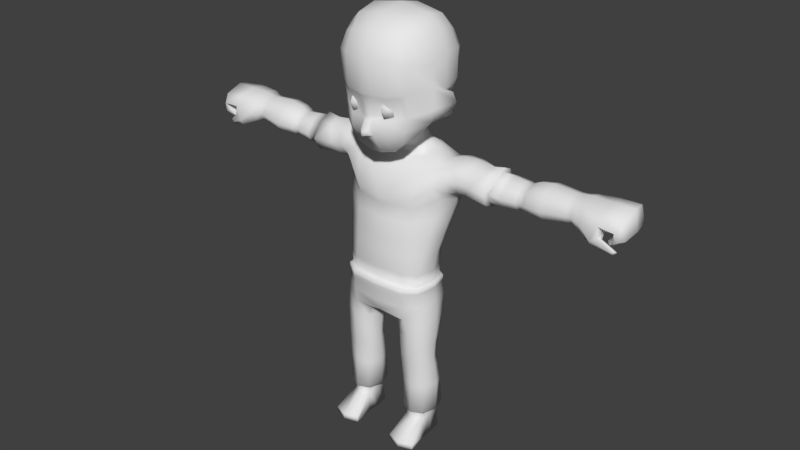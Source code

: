 # Source: LDJam40Character3.blend  (saved by Blender 2.77.0; exported with 4.5.12 LTS)
import bpy
from mathutils import Matrix  # noqa: F401  (used for matrix-valued properties, if any)

bpy.ops.wm.read_factory_settings(use_empty=True)
scene = bpy.context.scene
scene.name = 'Scene'

# ---- collections
col_collection_1 = bpy.data.collections.new('Collection 1'); scene.collection.children.link(col_collection_1)

# ---- materials (node trees are filled in below, after node groups)
mat_material_001 = bpy.data.materials.new('Material.001')
mat_material_001.alpha_threshold = 0.0
mat_material_001.use_transparent_shadow = False
mat_material_001.roughness = 0.5

# ---- material node trees

# ---- world
world_world = bpy.data.worlds.new('World'); scene.world = world_world
world_world.color = (0.05088, 0.05088, 0.05088)
world_world.use_sun_shadow = False
world_world.sun_shadow_jitter_overblur = 0.0
world_world.cycles.sampling_method = 'MANUAL'

# ---- meshes
me_cylinder = bpy.data.meshes.new('Cylinder')
me_cylinder.from_pydata([(0.1502, 0.02778, 0.09433), (0.1502, 0.02372, 0.1143), (0.1883, 0.01175, 0.09433), (0.1928, 0.007866, 0.1143), (0.1931, -0.03737, 0.09433), (0.1943, -0.03331, 0.1143), (0.1893, -0.0881, 0.09433), (0.1928, -0.08267, 0.1143), (0.1502, -0.11, 0.09433), (0.1502, -0.1031, 0.1143), (0.1065, -0.09088, 0.09433), (0.1069, -0.08498, 0.1143), (0.1048, -0.04388, 0.09433), (0.1034, -0.04037, 0.1143), (0.1112, 0.008978, 0.09433), (0.1069, 0.005554, 0.1143), (0.1502, 0.02414, 0.1312), (0.194, 0.007747, 0.1312), (0.1956, -0.03192, 0.1312), (0.194, -0.08183, 0.1312), (0.1502, -0.1024, 0.1312), (0.1057, -0.08412, 0.1312), (0.102, -0.03932, 0.1312), (0.1057, 0.005461, 0.1312), (0.1501, 0.04829, 0.135), (0.2002, 0.02965, 0.135), (0.2189, -0.03105, 0.135), (0.2002, -0.09766, 0.135), (0.1501, -0.1212, 0.135), (0.09914, -0.1003, 0.135), (0.07799, -0.03942, 0.135), (0.09914, 0.02697, 0.135), (0.1488, 0.03323, 0.2654), (0.2022, 0.01395, 0.2654), (0.2223, -0.03352, 0.2654), (0.2022, -0.09543, 0.2654), (0.1488, -0.1196, 0.2654), (0.09435, -0.09826, 0.2654), (0.07176, -0.04233, 0.2654), (0.09435, 0.01112, 0.2654), (0.1447, 0.01408, 0.3563), (0.1999, -0.003323, 0.3563), (0.2206, -0.04673, 0.3563), (0.1999, -0.1009, 0.3563), (0.1447, -0.1226, 0.3563), (0.08846, -0.1035, 0.3563), (0.06514, -0.055, 0.3563), (0.08846, -0.005947, 0.3563), (0.1433, 0.004625, 0.3947), (0.1981, -0.01146, 0.3947), (0.2187, -0.05244, 0.3947), (0.1981, -0.105, 0.3947), (0.1433, -0.126, 0.3947), (0.08742, -0.1073, 0.3947), (0.06425, -0.06001, 0.3947), (0.08742, -0.01377, 0.3947), (0.1431, 0.009544, 0.4205), (0.1971, -0.007544, 0.4205), (0.218, -0.05132, 0.4205), (0.1978, -0.1065, 0.4206), (0.1431, -0.1285, 0.4205), (0.08711, -0.109, 0.4205), (0.06431, -0.05953, 0.4205), (0.08822, -0.01009, 0.4205), (0.1415, 0.04633, 0.5227), (0.1951, 0.02167, 0.5263), (0.2184, -0.0392, 0.5275), (0.1992, -0.1086, 0.5264), (0.1427, -0.1358, 0.5228), (0.08334, -0.1124, 0.5182), (0.06216, -0.0514, 0.5167), (0.08889, 0.01764, 0.5182), (0.1977, -0.1077, 0.4614), (0.1427, -0.1316, 0.461), (0.1941, 0.003389, 0.4613), (0.2166, -0.04718, 0.4613), (0.064, -0.05707, 0.4605), (0.09081, 0.0002976, 0.4607), (0.08525, -0.1108, 0.4607), (0.1431, 0.02333, 0.461), (0.1198, 0.07348, 0.5902), (0.1914, 0.04213, 0.603), (0.2127, -0.02912, 0.6078), (0.1937, -0.1081, 0.603), (0.1255, -0.1402, 0.5902), (0.07309, -0.1116, 0.5652), (0.05461, -0.04328, 0.5588), (0.07276, 0.03545, 0.5652), (0.0, 0.07167, 0.598), (0.0, -0.1434, 0.598), (0.0, -0.1093, 0.5734), (0.0, -0.04158, 0.566), (0.0, 0.03285, 0.5734), (0.1218, 0.08523, 0.6495), (0.1856, 0.04942, 0.6602), (0.2038, -0.02621, 0.6649), (0.1856, -0.1108, 0.6602), (0.1233, -0.1481, 0.6495), (0.0, 0.08349, 0.6452), (0.0, -0.1543, 0.6452), (0.12, 0.08055, 0.6984), (0.1794, 0.04641, 0.702), (0.1957, -0.02743, 0.7033), (0.1794, -0.1138, 0.702), (0.12, -0.1521, 0.6984), (0.0, 0.08411, 0.6942), (0.0, -0.159, 0.6942), (0.121, 0.08258, 0.7193), (0.1806, 0.04834, 0.7194), (0.197, -0.02744, 0.7195), (0.1806, -0.1175, 0.7194), (0.121, -0.1576, 0.7193), (0.0, 0.08815, 0.7196), (0.0, -0.1642, 0.7196), (0.1225, 0.08139, 0.7432), (0.1821, 0.04763, 0.7434), (0.1985, -0.02744, 0.7434), (0.1821, -0.117, 0.7434), (0.1223, -0.1563, 0.7432), (0.0, 0.08725, 0.7422), (0.0, -0.1633, 0.7422), (0.1222, 0.06137, 0.7393), (0.1731, 0.03216, 0.7392), (0.1865, -0.02824, 0.7392), (0.173, -0.1026, 0.7392), (0.1217, -0.1333, 0.7393), (0.0, 0.06716, 0.7406), (0.0, -0.1418, 0.7406), (0.1198, -0.1402, 0.7986), (0.0, -0.1517, 0.8006), (0.1911, -0.02694, 0.7986), (0.1771, -0.1065, 0.7986), (0.1191, 0.06902, 0.7986), (0.1751, 0.03387, 0.7986), (0.0, 0.07716, 0.8006), (0.1359, 0.1259, 0.9939), (0.2035, 0.07541, 0.9936), (0.2253, 0.004211, 0.9906), (0.2057, -0.06772, 0.9936), (0.1266, -0.1194, 0.9843), (0.0, 0.1383, 0.9947), (0.0, -0.1427, 0.9864), (0.1608, 0.1667, 1.124), (0.2309, 0.1279, 1.132), (0.2522, 0.03601, 1.112), (0.2253, -0.04039, 1.133), (0.1334, -0.09587, 1.077), (0.0, 0.178, 1.12), (0.0, -0.1284, 1.077), (0.1237, 0.1608, 1.244), (0.1886, 0.137, 1.248), (0.1967, 0.06847, 1.262), (0.1909, -0.03446, 1.244), (0.127, -0.05609, 1.219), (0.0, 0.1707, 1.248), (0.0, -0.07774, 1.219), (0.08276, 0.1288, 1.294), (0.1229, 0.1012, 1.288), (0.1369, 0.06229, 1.284), (0.1293, 0.01836, 1.274), (0.07641, -0.006374, 1.27), (0.0, 0.1351, 1.295), (0.0, -0.01645, 1.268), (0.1505, 0.1731, 1.193), (0.2112, 0.154, 1.194), (0.0, 0.1825, 1.195), (0.2053, -0.07082, 1.177), (0.1302, -0.1152, 1.118), (0.0, -0.1411, 1.121), (0.1203, -0.1327, 0.8796), (0.1999, -0.01768, 0.8796), (0.1192, 0.07491, 0.8796), (0.0, 0.08642, 0.8809), (0.0, -0.1492, 0.8809), (0.1856, -0.09371, 0.8796), (0.1785, 0.04002, 0.8796), (0.05225, 0.1036, 1.334), (0.08604, 0.08211, 1.327), (0.09115, 0.04901, 1.315), (0.08078, 0.008946, 1.301), (0.0452, -0.009581, 1.294), (0.0, 0.113, 1.333), (0.0, -0.01678, 1.289), (0.2607, 0.1144, 1.155), (0.2574, 0.03907, 1.131), (0.2468, -0.02011, 1.155), (0.2554, 0.1253, 1.269), (0.2601, 0.06504, 1.286), (0.2542, -0.009993, 1.265), (0.2415, 0.1414, 1.208), (0.2504, -0.04458, 1.205), (0.768, 0.09933, 1.189), (0.7696, 0.04595, 1.173), (0.7672, 0.002475, 1.188), (0.7663, 0.1083, 1.272), (0.7659, 0.06621, 1.285), (0.7662, 0.0101, 1.268), (0.7684, 0.1212, 1.232), (0.7697, -0.01586, 1.222), (0.5722, 0.1087, 1.218), (0.5725, 0.08986, 1.179), (0.5723, 0.06077, 1.264), (0.5724, 0.09765, 1.253), (0.5719, 0.04235, 1.165), (0.5721, 0.004973, 1.178), (0.5722, -0.01263, 1.209), (0.5723, 0.0106, 1.249), (0.5888, 0.1149, 1.219), (0.588, 0.06195, 1.271), (0.5887, 0.0002132, 1.176), (0.5892, 0.09407, 1.177), (0.5881, 0.1027, 1.259), (0.5885, 0.04146, 1.162), (0.5888, -0.01936, 1.209), (0.588, 0.006358, 1.255), (0.5542, 0.09333, 1.175), (0.5542, 0.09858, 1.255), (0.5538, 0.04164, 1.16), (0.554, -0.01807, 1.208), (0.5542, 0.01095, 1.251), (0.554, 0.1138, 1.217), (0.5542, 0.0617, 1.267), (0.5539, 0.001111, 1.174), (0.6712, 0.1282, 1.225), (0.6667, 0.06423, 1.292), (0.6721, -0.00978, 1.174), (0.6721, 0.1027, 1.176), (0.6675, 0.113, 1.278), (0.6722, 0.04026, 1.158), (0.6715, -0.03242, 1.213), (0.6676, -0.001473, 1.273), (0.3141, 0.1027, 1.167), (0.3219, 0.1096, 1.275), (0.2765, 0.03974, 1.139), (0.2988, -0.03322, 1.216), (0.3241, 0.001159, 1.272), (0.295, 0.1279, 1.216), (0.3276, 0.06415, 1.291), (0.2797, -0.01001, 1.167), (0.365, 0.1229, 1.216), (0.4001, 0.06411, 1.283), (0.322, -0.008728, 1.166), (0.3773, 0.1017, 1.166), (0.3933, 0.09485, 1.267), (0.3134, 0.03988, 1.136), (0.3553, -0.02817, 1.212), (0.3932, 0.01644, 1.264), (0.4363, 0.1198, 1.216), (0.4419, 0.06386, 1.274), (0.4329, -0.005896, 1.17), (0.4419, 0.09932, 1.171), (0.4419, 0.09382, 1.261), (0.4293, 0.04059, 1.151), (0.4362, -0.02395, 1.21), (0.4419, 0.01895, 1.257), (0.616, 0.09714, 1.177), (0.613, 0.1064, 1.27), (0.6159, 0.04085, 1.161), (0.6154, -0.02449, 1.211), (0.613, 0.003292, 1.266), (0.6155, 0.1198, 1.222), (0.6126, 0.06267, 1.283), (0.6159, -0.003741, 1.176), (0.1499, 0.02928, 0.002444), (0.1883, 0.02196, 0.002444), (0.1931, -0.03737, 0.002444), (0.1962, -0.0881, 0.002444), (0.1507, -0.09975, 0.002444), (0.1065, -0.09088, 0.002444), (0.1048, -0.04388, 0.002444), (0.1112, 0.01919, 0.002444), (0.1531, -0.2081, 0.02618), (0.2131, -0.1862, 0.02618), (0.09226, -0.189, 0.02618), (0.1531, -0.2081, 0.002444), (0.2131, -0.1862, 0.002444), (0.09226, -0.189, 0.002444), (0.149, -0.04063, 0.002444), (0.7917, 0.09992, 1.191), (0.7928, 0.0468, 1.175), (0.7914, 0.003623, 1.189), (0.7903, 0.1089, 1.274), (0.7896, 0.06705, 1.286), (0.7899, 0.01098, 1.269), (0.7923, 0.1216, 1.233), (0.7931, -0.01501, 1.223), (0.8299, 0.1168, 1.189), (0.8359, 0.0413, 1.165), (0.8275, -0.01082, 1.177), (0.828, 0.1288, 1.277), (0.8297, 0.06986, 1.291), (0.83, 0.001975, 1.272), (0.8295, 0.1457, 1.236), (0.8354, -0.03284, 1.22), (0.9636, 0.1278, 1.239), (0.9644, 0.04733, 1.221), (0.9697, -0.02074, 1.222), (0.9879, 0.1397, 1.28), (1.001, 0.0692, 1.291), (0.9969, -0.01044, 1.266), (0.9755, 0.1548, 1.252), (0.9819, -0.03988, 1.231), (0.9622, 0.1109, 1.196), (0.9419, 0.04895, 1.182), (0.9427, -0.004147, 1.178), (0.9774, 0.1229, 1.181), (0.9621, 0.06759, 1.163), (0.9617, 0.006341, 1.162), (0.9686, 0.1246, 1.187), (0.9504, -0.008187, 1.166), (0.9425, 0.05784, 1.166), (0.9045, 0.1352, 1.28), (0.9023, 0.1521, 1.25), (0.9023, 0.1233, 1.219), (0.9132, 0.06938, 1.291), (0.9104, 0.04288, 1.2), (0.9239, -0.01752, 1.215), (0.9129, -0.03779, 1.237), (0.9143, -0.004962, 1.274), (0.888, -0.003209, 1.145), (0.8861, -0.02846, 1.151), (0.8883, -0.04112, 1.173), (0.9176, 0.0039, 1.172), (0.9201, -0.0372, 1.193), (0.9256, -0.02176, 1.185), (0.9632, 0.001638, 1.127), (0.9685, -0.008695, 1.13), (0.9634, -0.01641, 1.14), (0.9752, 0.006485, 1.141), (0.977, -0.01291, 1.151), (0.9816, -0.004955, 1.144), (0.1224, -0.1432, 1.356), (0.1454, -0.1473, 1.756), (0.1224, 0.0702, 1.433), (0.1454, 0.1318, 1.756), (0.0, 0.07694, 1.385), (0.0, 0.1635, 1.791), (0.1567, 0.1463, 1.584), (0.1187, 0.002094, 1.431), (0.1814, 0.01173, 1.79), (0.1559, -0.1583, 1.573), (0.0, -0.1749, 1.321), (0.0, -0.179, 1.791), (0.0, -0.001518, 1.864), (0.0, -0.04964, 1.322), (0.0, -0.2264, 1.563), (0.224, -0.01937, 1.576), (0.0, 0.2155, 1.59), (0.09549, 0.1528, 1.779), (0.1424, 0.1231, 1.51), (0.08927, 0.01979, 1.415), (0.1707, -0.0842, 1.779), (0.1424, -0.1538, 1.42), (0.07103, -0.1631, 1.333), (0.07103, 0.04283, 1.394), (0.1634, 0.1502, 1.689), (0.1555, -0.06597, 1.398), (0.1707, 0.07726, 1.779), (0.1634, -0.163, 1.689), (0.09549, -0.1682, 1.779), (0.0, -0.1065, 1.842), (0.0, 0.09358, 1.842), (0.1364, 0.003416, 1.839), (0.0, -0.116, 1.291), (0.08193, -0.02981, 1.354), (0.09282, -0.2037, 1.564), (0.0, -0.2101, 1.388), (0.0, -0.2217, 1.704), (0.2029, -0.05655, 1.582), (0.2031, 0.08402, 1.589), (0.1976, -0.02335, 1.485), (0.22, -0.001292, 1.711), (0.09282, 0.1926, 1.585), (0.0, 0.1622, 1.478), (0.0, 0.2068, 1.707), (0.08159, 0.1468, 1.488), (0.2028, 0.08828, 1.702), (0.181, 0.07236, 1.508), (0.1862, -0.04821, 1.441), (0.09963, -0.2047, 1.7), (0.08143, -0.1946, 1.409), (0.08147, 0.02676, 1.398), (0.1245, 0.08737, 1.821), (0.1245, -0.09932, 1.821), (0.06125, -0.1114, 1.308), (0.202, -0.0954, 1.673), (0.09963, 0.1897, 1.701), (0.1487, 0.1371, 1.547), (0.1487, -0.1471, 1.474), (0.0, -0.2117, 1.454), (0.2114, -0.01859, 1.534), (0.0, 0.1983, 1.527), (0.08661, 0.1776, 1.534), (0.1918, 0.07735, 1.553), (0.1958, -0.04994, 1.494), (0.08661, -0.1883, 1.459), (0.04787, 0.06855, 1.39), (0.04774, -0.1736, 1.785), (0.04503, -0.04856, 1.335), (0.03637, -0.2151, 1.564), (0.04774, 0.1581, 1.785), (0.03552, -0.169, 1.327), (0.06819, 0.0009488, 1.851), (0.04641, 0.204, 1.587), (0.04079, 0.1545, 1.483), (0.04982, -0.2132, 1.702), (0.0304, -0.2024, 1.394), (0.06223, 0.09047, 1.832), (0.06223, -0.1029, 1.832), (0.03063, -0.1137, 1.3), (0.04982, 0.1982, 1.704), (0.0433, 0.188, 1.531), (0.01564, -0.2, 1.457), (0.0, -0.2321, 1.414), (0.0, -0.2338, 1.395), (0.01704, -0.2237, 1.4), (0.01742, -0.2204, 1.416), (0.2543, -0.00835, 1.568), (0.2666, -0.001677, 1.528), (0.2505, -0.01104, 1.479), (0.03421, -0.2098, 1.551), (0.0, -0.2183, 1.551), (0.135, -0.1672, 1.558), (0.08757, -0.2013, 1.552), (0.1296, -0.1587, 1.484), (0.0, -0.2072, 1.469), (0.08219, -0.1744, 1.472), (0.01423, -0.1985, 1.471), (0.1244, -0.1241, 0.9473), (0.2164, -0.003512, 0.9514), (0.13, 0.1079, 0.9536), (0.0, 0.12, 0.9546), (0.0, -0.145, 0.9492), (0.1986, -0.07689, 0.9534), (0.1947, 0.06292, 0.9534), (0.2354, 0.0161, 1.036), (0.213, -0.0575, 1.046), (0.1452, 0.1412, 1.043), (0.2137, 0.09502, 1.045), (0.0, 0.1531, 1.042), (0.1292, -0.1106, 1.019), (0.0, -0.1374, 1.02), (0.0, 0.09496, 1.359), (0.05006, 0.08607, 1.362), (0.07853, 0.06247, 1.36), (0.08629, 0.0349, 1.359), (0.08136, -0.01043, 1.328), (0.04511, -0.02907, 1.314), (0.0, -0.03321, 1.306), (0.4456, 0.1128, 1.158), (0.4476, 0.1058, 1.274), (0.4238, 0.03791, 1.133), (0.4366, -0.04424, 1.209), (0.4476, 0.009828, 1.27), (0.4378, 0.1387, 1.217), (0.4486, 0.06748, 1.292), (0.4288, -0.02082, 1.158), (0.0, 0.1386, 1.292), (0.09175, 0.1322, 1.291), (0.1378, 0.01686, 1.276), (0.08751, -0.005327, 1.269), (0.1327, 0.1075, 1.287), (0.1446, 0.06689, 1.287), (0.0, -0.01648, 1.268), (0.9605, 0.04734, 1.199), (0.9654, -0.01381, 1.196), (1.007, 0.1328, 1.215), (0.9923, 0.1447, 1.212), (0.9744, 0.1209, 1.211), (1.015, 0.06919, 1.207), (0.9877, -0.02905, 1.191), (1.01, -0.003564, 1.195), (0.4951, 0.1199, 1.217), (0.4981, 0.06331, 1.273), (0.4933, -0.004998, 1.17), (0.4981, 0.0983, 1.171), (0.4981, 0.09817, 1.26), (0.4913, 0.04063, 1.152), (0.4951, -0.02436, 1.208), (0.4981, 0.01342, 1.256), (0.07608, -0.1369, 1.475), (0.07608, -0.1656, 1.463), (0.1047, -0.1656, 1.532), (0.1166, -0.1656, 1.504), (0.1047, -0.1656, 1.475), (0.07608, -0.1943, 1.532), (0.07608, -0.2061, 1.504), (0.07608, -0.1943, 1.475), (0.07608, -0.1656, 1.544), (0.04741, -0.1656, 1.532), (0.03553, -0.1656, 1.504), (0.04741, -0.1656, 1.475), (0.07608, -0.1369, 1.532), (0.07608, -0.125, 1.504)], [], [(0, 1, 3, 2), (2, 3, 5, 4), (4, 5, 7, 6), (6, 7, 9, 8), (8, 9, 11, 10), (10, 11, 13, 12), (12, 13, 15, 14), (14, 15, 1, 0), (7, 5, 18, 19), (13, 11, 21, 22), (3, 1, 16, 17), (9, 7, 19, 20), (15, 13, 22, 23), (5, 3, 17, 18), (11, 9, 20, 21), (1, 15, 23, 16), (23, 22, 30, 31), (21, 20, 28, 29), (19, 18, 26, 27), (17, 16, 24, 25), (16, 23, 31, 24), (22, 21, 29, 30), (20, 19, 27, 28), (18, 17, 25, 26), (26, 25, 33, 34), (31, 30, 38, 39), (29, 28, 36, 37), (27, 26, 34, 35), (25, 24, 32, 33), (24, 31, 39, 32), (30, 29, 37, 38), (28, 27, 35, 36), (32, 39, 47, 40), (38, 37, 45, 46), (36, 35, 43, 44), (34, 33, 41, 42), (39, 38, 46, 47), (37, 36, 44, 45), (35, 34, 42, 43), (33, 32, 40, 41), (43, 42, 50, 51), (41, 40, 48, 49), (40, 47, 55, 48), (46, 45, 53, 54), (44, 43, 51, 52), (42, 41, 49, 50), (47, 46, 54, 55), (45, 44, 52, 53), (55, 54, 62, 63), (53, 52, 60, 61), (51, 50, 58, 59), (49, 48, 56, 57), (48, 55, 63, 56), (54, 53, 61, 62), (52, 51, 59, 60), (50, 49, 57, 58), (73, 72, 67, 68), (75, 74, 65, 66), (77, 76, 70, 71), (78, 73, 68, 69), (72, 75, 66, 67), (74, 79, 64, 65), (79, 77, 71, 64), (76, 78, 69, 70), (62, 61, 78, 76), (56, 63, 77, 79), (57, 56, 79, 74), (59, 58, 75, 72), (61, 60, 73, 78), (63, 62, 76, 77), (58, 57, 74, 75), (60, 59, 72, 73), (64, 71, 87, 80), (70, 69, 85, 86), (68, 67, 83, 84), (66, 65, 81, 82), (71, 70, 86, 87), (69, 68, 84, 85), (67, 66, 82, 83), (65, 64, 80, 81), (87, 86, 91, 92), (85, 84, 89, 90), (80, 87, 92, 88), (86, 85, 90, 91), (80, 88, 98, 93), (83, 82, 95, 96), (81, 80, 93, 94), (84, 83, 96, 97), (89, 84, 97, 99), (82, 81, 94, 95), (93, 98, 105, 100), (97, 96, 103, 104), (95, 94, 101, 102), (99, 97, 104, 106), (96, 95, 102, 103), (94, 93, 100, 101), (100, 105, 112, 107), (104, 103, 110, 111), (102, 101, 108, 109), (106, 104, 111, 113), (103, 102, 109, 110), (101, 100, 107, 108), (111, 110, 117, 118), (109, 108, 115, 116), (113, 111, 118, 120), (110, 109, 116, 117), (108, 107, 114, 115), (107, 112, 119, 114), (116, 115, 122, 123), (120, 118, 125, 127), (117, 116, 123, 124), (115, 114, 121, 122), (114, 119, 126, 121), (118, 117, 124, 125), (431, 140, 135, 430), (433, 428, 169, 174), (434, 429, 170, 175), (441, 440, 146, 148), (428, 139, 141, 432), (429, 137, 138, 433), (123, 122, 133, 130), (125, 124, 131, 128), (121, 126, 134, 132), (122, 121, 132, 133), (124, 123, 130, 131), (127, 125, 128, 129), (436, 435, 144, 145), (438, 437, 142, 143), (437, 439, 147, 142), (440, 436, 145, 146), (435, 438, 143, 144), (164, 163, 149, 150), (163, 165, 154, 149), (167, 166, 152, 153), (168, 167, 153, 155), (458, 457, 161, 156), (460, 459, 159, 160), (462, 461, 157, 158), (463, 460, 160, 162), (459, 462, 158, 159), (461, 458, 156, 157), (148, 146, 167, 168), (146, 145, 166, 167), (142, 147, 165, 163), (143, 142, 163, 164), (130, 133, 175, 170), (128, 131, 174, 169), (132, 134, 172, 171), (133, 132, 171, 175), (131, 130, 170, 174), (129, 128, 169, 173), (430, 135, 136, 434), (162, 160, 180, 182), (159, 158, 178, 179), (157, 156, 176, 177), (156, 161, 181, 176), (160, 159, 179, 180), (158, 157, 177, 178), (166, 145, 185, 190), (144, 143, 183, 184), (164, 150, 186, 189), (151, 152, 188, 187), (152, 166, 190, 188), (143, 164, 189, 183), (145, 144, 184, 185), (150, 151, 187, 186), (226, 223, 197, 191), (227, 224, 195, 194), (228, 226, 191, 192), (229, 225, 193, 198), (230, 229, 198, 196), (224, 230, 196, 195), (225, 228, 192, 193), (223, 227, 194, 197), (220, 216, 202, 199), (222, 217, 203, 204), (221, 219, 206, 201), (219, 218, 205, 206), (218, 222, 204, 205), (217, 215, 200, 203), (216, 221, 201, 202), (215, 220, 199, 200), (199, 202, 211, 207), (204, 203, 212, 209), (201, 206, 214, 208), (206, 205, 213, 214), (205, 204, 209, 213), (203, 200, 210, 212), (202, 201, 208, 211), (200, 199, 207, 210), (475, 472, 220, 215), (476, 473, 221, 216), (477, 475, 215, 217), (478, 474, 222, 218), (479, 478, 218, 219), (473, 479, 219, 221), (474, 477, 217, 222), (472, 476, 216, 220), (260, 256, 227, 223), (262, 257, 228, 225), (261, 259, 230, 224), (259, 258, 229, 230), (258, 262, 225, 229), (257, 255, 226, 228), (256, 261, 224, 227), (255, 260, 223, 226), (189, 186, 232, 236), (185, 184, 233, 238), (187, 188, 235, 237), (188, 190, 234, 235), (190, 185, 238, 234), (184, 183, 231, 233), (186, 187, 237, 232), (183, 189, 236, 231), (236, 232, 243, 239), (238, 233, 244, 241), (237, 235, 246, 240), (235, 234, 245, 246), (234, 238, 241, 245), (233, 231, 242, 244), (232, 237, 240, 243), (231, 236, 239, 242), (454, 450, 251, 247), (456, 451, 252, 249), (455, 453, 254, 248), (453, 452, 253, 254), (452, 456, 249, 253), (451, 449, 250, 252), (450, 455, 248, 251), (449, 454, 247, 250), (210, 207, 260, 255), (211, 208, 261, 256), (212, 210, 255, 257), (213, 209, 262, 258), (214, 213, 258, 259), (208, 214, 259, 261), (209, 212, 257, 262), (207, 211, 256, 260), (2, 4, 265, 264), (268, 267, 274, 276), (14, 0, 263, 270), (0, 2, 264, 263), (4, 6, 266, 265), (10, 12, 269, 268), (8, 10, 273, 271), (12, 14, 270, 269), (271, 273, 276, 274), (272, 271, 274, 275), (266, 6, 272, 275), (6, 8, 271, 272), (267, 266, 275, 274), (10, 268, 276, 273), (267, 268, 269, 277), (277, 269, 270, 263), (265, 277, 263, 264), (266, 267, 277, 265), (192, 191, 278, 279), (198, 193, 280, 285), (196, 198, 285, 283), (195, 196, 283, 282), (193, 192, 279, 280), (197, 194, 281, 284), (191, 197, 284, 278), (194, 195, 282, 281), (279, 278, 286, 287), (285, 280, 288, 293), (283, 285, 293, 291), (282, 283, 291, 290), (280, 279, 287, 288), (284, 281, 289, 292), (278, 284, 292, 286), (281, 282, 290, 289), (312, 311, 297, 300), (313, 312, 300, 294), (311, 314, 298, 297), (315, 313, 294, 295), (317, 316, 296, 301), (318, 317, 301, 299), (314, 318, 299, 298), (316, 315, 295, 296), (465, 464, 303, 304), (467, 466, 305, 308), (468, 467, 308, 302), (466, 469, 306, 305), (464, 468, 302, 303), (470, 465, 304, 309), (471, 470, 309, 307), (469, 471, 307, 306), (309, 310, 306, 307), (310, 308, 305, 306), (303, 302, 308, 310), (304, 303, 310, 309), (293, 288, 320, 321), (290, 291, 318, 314), (291, 293, 317, 318), (287, 315, 322, 319), (287, 286, 313, 315), (289, 290, 314, 311), (286, 292, 312, 313), (292, 289, 311, 312), (320, 319, 325, 326), (319, 322, 328, 325), (315, 316, 324, 322), (288, 287, 319, 320), (316, 317, 323, 324), (317, 293, 321, 323), (326, 325, 328, 330), (327, 326, 330, 329), (322, 324, 330, 328), (323, 321, 327, 329), (321, 320, 326, 327), (324, 323, 329, 330), (386, 348, 334, 355), (385, 351, 332, 358), (384, 356, 331, 353), (408, 360, 342, 397), (407, 361, 343, 402), (381, 350, 338, 364), (399, 345, 421, 420), (405, 397, 342, 367), (394, 368, 340, 388), (393, 369, 346, 390), (376, 357, 339, 371), (392, 372, 337, 387), (354, 375, 349, 333), (396, 404, 375, 354), (411, 403, 372, 392), (369, 376, 371, 346), (337, 355, 376, 369), (355, 334, 357, 376), (350, 377, 370, 338), (333, 349, 377, 350), (387, 337, 369, 393), (356, 378, 352, 331), (338, 370, 378, 356), (370, 390, 418, 419), (399, 405, 367, 345), (340, 358, 379, 365), (358, 332, 359, 379), (401, 406, 366, 341), (331, 352, 380, 353), (388, 340, 422, 424), (354, 333, 350, 381), (357, 382, 362, 339), (334, 348, 382, 357), (400, 336, 361, 407), (351, 383, 359, 332), (339, 362, 383, 351), (402, 343, 360, 408), (409, 384, 353, 401), (398, 364, 384, 409), (364, 338, 356, 384), (368, 385, 358, 340), (346, 371, 385, 368), (371, 339, 351, 385), (372, 386, 355, 337), (403, 410, 386, 372), (410, 400, 348, 386), (352, 388, 395, 380), (390, 346, 417, 418), (349, 387, 393, 377), (404, 411, 392, 375), (375, 392, 387, 349), (377, 393, 390, 370), (378, 394, 388, 352), (412, 389, 413, 416), (446, 364, 398, 447), (443, 396, 354, 444), (445, 381, 364, 446), (444, 354, 381, 445), (447, 398, 344, 448), (380, 395, 412, 406), (373, 391, 411, 404), (374, 336, 400, 410), (347, 374, 410, 403), (344, 398, 409, 363), (363, 409, 401, 341), (362, 402, 408, 383), (348, 400, 407, 382), (353, 380, 406, 401), (365, 379, 405, 399), (391, 347, 403, 411), (335, 373, 404, 396), (379, 359, 397, 405), (389, 412, 427, 425), (382, 407, 402, 362), (383, 408, 397, 359), (442, 335, 396, 443), (415, 416, 413, 414), (406, 412, 416, 415), (366, 406, 415, 414), (418, 417, 368, 394), (419, 418, 394, 378), (346, 368, 417), (378, 370, 419), (427, 420, 421, 425), (424, 422, 423, 426), (426, 423, 420, 427), (412, 395, 426, 427), (365, 399, 420, 423), (395, 388, 424, 426), (340, 365, 423, 422), (171, 430, 434, 175), (170, 429, 433, 174), (169, 428, 432, 173), (136, 137, 429, 434), (138, 139, 428, 433), (172, 431, 430, 171), (137, 136, 438, 435), (139, 138, 436, 440), (135, 140, 439, 437), (136, 135, 437, 438), (138, 137, 435, 436), (141, 139, 440, 441), (181, 442, 443, 176), (180, 447, 448, 182), (177, 444, 445, 178), (178, 445, 446, 179), (176, 443, 444, 177), (179, 446, 447, 180), (242, 239, 454, 449), (243, 240, 455, 450), (244, 242, 449, 451), (245, 241, 456, 452), (246, 245, 452, 453), (240, 246, 453, 455), (241, 244, 451, 456), (239, 243, 450, 454), (150, 149, 458, 461), (152, 151, 462, 459), (155, 153, 460, 463), (151, 150, 461, 462), (153, 152, 459, 460), (149, 154, 457, 458), (298, 299, 471, 469), (299, 301, 470, 471), (301, 296, 465, 470), (295, 294, 468, 464), (297, 298, 469, 466), (294, 300, 467, 468), (300, 297, 466, 467), (296, 295, 464, 465), (247, 251, 476, 472), (249, 252, 477, 474), (248, 254, 479, 473), (254, 253, 478, 479), (253, 249, 474, 478), (252, 250, 475, 477), (251, 248, 473, 476), (250, 247, 472, 475), (492, 488, 482), (481, 480, 484), (493, 492, 482, 483), (480, 493, 483, 484), (481, 484, 487), (483, 482, 485, 486), (484, 483, 486, 487), (482, 488, 485), (481, 487, 491), (486, 485, 489, 490), (487, 486, 490, 491), (485, 488, 489), (489, 488, 492), (481, 491, 480), (490, 489, 492, 493), (491, 490, 493, 480)])
me_cylinder.polygons.foreach_set('use_smooth', [True] * 466)
_uv = me_cylinder.uv_layers.new(name='UVMap')
_uv.uv.foreach_set('vector', [0.9168, 0.9679, 0.9168, 0.972, 0.9256, 0.972, 0.9247, 0.9679, 0.9247, 0.9679, 0.9256, 0.972, 0.9259, 0.972, 0.9257, 0.9679, 0.9257, 0.9679, 0.9259, 0.972, 0.9256, 0.972, 0.9249, 0.9679, 0.9249, 0.9679, 0.9256, 0.972, 0.9168, 0.972, 0.9168, 0.9679, 0.9168, 0.9679, 0.9168, 0.972, 0.9078, 0.972, 0.9077, 0.9679, 0.9077, 0.9679, 0.9078, 0.972, 0.9071, 0.972, 0.9074, 0.9679, 0.9074, 0.9679, 0.9071, 0.972, 0.9078, 0.972, 0.9087, 0.9679, 0.9087, 0.9679, 0.9078, 0.972, 0.9168, 0.972, 0.9168, 0.9679, 0.9256, 0.972, 0.9259, 0.972, 0.9262, 0.9755, 0.9259, 0.9755, 0.9071, 0.972, 0.9078, 0.972, 0.9076, 0.9755, 0.9068, 0.9755, 0.9256, 0.972, 0.9168, 0.972, 0.9168, 0.9755, 0.9259, 0.9755, 0.9168, 0.972, 0.9256, 0.972, 0.9259, 0.9755, 0.9168, 0.9755, 0.9078, 0.972, 0.9071, 0.972, 0.9068, 0.9755, 0.9076, 0.9755, 0.9259, 0.972, 0.9256, 0.972, 0.9259, 0.9755, 0.9262, 0.9755, 0.9078, 0.972, 0.9168, 0.972, 0.9168, 0.9755, 0.9076, 0.9755, 0.9168, 0.972, 0.9078, 0.972, 0.9076, 0.9755, 0.9168, 0.9755, 0.7267, 0.0245, 0.7259, 0.0245, 0.7208, 0.03036, 0.7253, 0.03036, 0.7267, 0.0245, 0.7362, 0.0245, 0.7361, 0.03036, 0.7253, 0.03036, 0.7455, 0.0245, 0.7458, 0.0245, 0.7508, 0.03036, 0.7468, 0.03036, 0.7455, 0.0245, 0.7362, 0.0245, 0.7361, 0.03036, 0.7468, 0.03036, 0.7362, 0.0245, 0.7267, 0.0245, 0.7253, 0.03036, 0.7361, 0.03036, 0.7259, 0.0245, 0.7267, 0.0245, 0.7253, 0.03036, 0.7208, 0.03036, 0.7362, 0.0245, 0.7455, 0.0245, 0.7468, 0.03036, 0.7361, 0.03036, 0.7458, 0.0245, 0.7455, 0.0245, 0.7468, 0.03036, 0.7508, 0.03036, 0.7508, 0.03036, 0.7468, 0.03036, 0.7472, 0.2277, 0.7515, 0.2277, 0.7253, 0.03036, 0.7208, 0.03036, 0.7195, 0.2277, 0.7243, 0.2277, 0.7253, 0.03036, 0.7361, 0.03036, 0.7359, 0.2277, 0.7243, 0.2277, 0.7468, 0.03036, 0.7508, 0.03036, 0.7515, 0.2277, 0.7472, 0.2277, 0.7468, 0.03036, 0.7361, 0.03036, 0.7359, 0.2277, 0.7472, 0.2277, 0.7361, 0.03036, 0.7253, 0.03036, 0.7243, 0.2277, 0.7359, 0.2277, 0.7208, 0.03036, 0.7253, 0.03036, 0.7243, 0.2277, 0.7195, 0.2277, 0.7361, 0.03036, 0.7468, 0.03036, 0.7472, 0.2277, 0.7359, 0.2277, 0.7359, 0.2277, 0.7243, 0.2277, 0.723, 0.3654, 0.735, 0.3654, 0.7195, 0.2277, 0.7243, 0.2277, 0.723, 0.3654, 0.7181, 0.3654, 0.7359, 0.2277, 0.7472, 0.2277, 0.7467, 0.3654, 0.735, 0.3654, 0.7515, 0.2277, 0.7472, 0.2277, 0.7467, 0.3654, 0.7511, 0.3654, 0.7243, 0.2277, 0.7195, 0.2277, 0.7181, 0.3654, 0.723, 0.3654, 0.7243, 0.2277, 0.7359, 0.2277, 0.735, 0.3654, 0.723, 0.3654, 0.7472, 0.2277, 0.7515, 0.2277, 0.7511, 0.3654, 0.7467, 0.3654, 0.7472, 0.2277, 0.7359, 0.2277, 0.735, 0.3654, 0.7467, 0.3654, 0.7467, 0.3654, 0.7511, 0.3654, 0.7507, 0.4235, 0.7463, 0.4235, 0.7467, 0.3654, 0.735, 0.3654, 0.7347, 0.4235, 0.7463, 0.4235, 0.735, 0.3654, 0.723, 0.3654, 0.7228, 0.4235, 0.7347, 0.4235, 0.7181, 0.3654, 0.723, 0.3654, 0.7228, 0.4235, 0.7179, 0.4235, 0.735, 0.3654, 0.7467, 0.3654, 0.7463, 0.4235, 0.7347, 0.4235, 0.7511, 0.3654, 0.7467, 0.3654, 0.7463, 0.4235, 0.7507, 0.4235, 0.723, 0.3654, 0.7181, 0.3654, 0.7179, 0.4235, 0.7228, 0.4235, 0.723, 0.3654, 0.735, 0.3654, 0.7347, 0.4235, 0.7228, 0.4235, 0.7228, 0.4235, 0.7179, 0.4235, 0.7179, 0.4627, 0.723, 0.4627, 0.7228, 0.4235, 0.7347, 0.4235, 0.7347, 0.4627, 0.7228, 0.4627, 0.7463, 0.4235, 0.7507, 0.4235, 0.7506, 0.4626, 0.7463, 0.4627, 0.7463, 0.4235, 0.7347, 0.4235, 0.7347, 0.4627, 0.7461, 0.4627, 0.7347, 0.4235, 0.7228, 0.4235, 0.723, 0.4627, 0.7347, 0.4627, 0.7179, 0.4235, 0.7228, 0.4235, 0.7228, 0.4627, 0.7179, 0.4627, 0.7347, 0.4235, 0.7463, 0.4235, 0.7463, 0.4627, 0.7347, 0.4627, 0.7507, 0.4235, 0.7463, 0.4235, 0.7461, 0.4627, 0.7506, 0.4626, 0.7346, 0.5239, 0.7463, 0.5245, 0.7466, 0.623, 0.7346, 0.6174, 0.7503, 0.5244, 0.7455, 0.5243, 0.7457, 0.6228, 0.7506, 0.6247, 0.7235, 0.5234, 0.7178, 0.5232, 0.7175, 0.6082, 0.7231, 0.6105, 0.7224, 0.5234, 0.7346, 0.5239, 0.7346, 0.6174, 0.722, 0.6105, 0.7463, 0.5245, 0.7503, 0.5244, 0.7506, 0.6247, 0.7466, 0.623, 0.7455, 0.5243, 0.7347, 0.5239, 0.7343, 0.6174, 0.7457, 0.6228, 0.7347, 0.5239, 0.7235, 0.5234, 0.7231, 0.6105, 0.7343, 0.6174, 0.7178, 0.5232, 0.7224, 0.5234, 0.722, 0.6105, 0.7175, 0.6082, 0.7179, 0.4627, 0.7228, 0.4627, 0.7224, 0.5234, 0.7178, 0.5232, 0.7347, 0.4627, 0.723, 0.4627, 0.7235, 0.5234, 0.7347, 0.5239, 0.7461, 0.4627, 0.7347, 0.4627, 0.7347, 0.5239, 0.7455, 0.5243, 0.7463, 0.4627, 0.7506, 0.4626, 0.7503, 0.5244, 0.7463, 0.5245, 0.7228, 0.4627, 0.7347, 0.4627, 0.7346, 0.5239, 0.7224, 0.5234, 0.723, 0.4627, 0.7179, 0.4627, 0.7178, 0.5232, 0.7235, 0.5234, 0.7506, 0.4626, 0.7461, 0.4627, 0.7455, 0.5243, 0.7503, 0.5244, 0.7347, 0.4627, 0.7463, 0.4627, 0.7463, 0.5245, 0.7346, 0.5239, 0.7343, 0.6174, 0.7231, 0.6105, 0.7197, 0.6817, 0.7297, 0.7195, 0.7175, 0.6082, 0.722, 0.6105, 0.7198, 0.6817, 0.7159, 0.6721, 0.7346, 0.6174, 0.7466, 0.623, 0.7454, 0.7389, 0.7309, 0.7195, 0.7506, 0.6247, 0.7457, 0.6228, 0.7449, 0.7389, 0.7494, 0.7462, 0.7231, 0.6105, 0.7175, 0.6082, 0.7159, 0.6721, 0.7197, 0.6817, 0.722, 0.6105, 0.7346, 0.6174, 0.7309, 0.7195, 0.7198, 0.6817, 0.7466, 0.623, 0.7506, 0.6247, 0.7494, 0.7462, 0.7454, 0.7389, 0.7457, 0.6228, 0.7343, 0.6174, 0.7297, 0.7195, 0.7449, 0.7389, 0.7197, 0.6817, 0.7159, 0.6721, 0.7043, 0.683, 0.7043, 0.6941, 0.7198, 0.6817, 0.7309, 0.7195, 0.7043, 0.7314, 0.7043, 0.6941, 0.7297, 0.7195, 0.7197, 0.6817, 0.7043, 0.6941, 0.7043, 0.7314, 0.7159, 0.6721, 0.7198, 0.6817, 0.7043, 0.6941, 0.7043, 0.683, 0.7297, 0.7195, 0.7043, 0.7314, 0.7043, 0.8028, 0.7301, 0.8093, 0.7454, 0.7389, 0.7494, 0.7462, 0.7475, 0.8326, 0.7437, 0.8256, 0.7449, 0.7389, 0.7297, 0.7195, 0.7301, 0.8093, 0.7437, 0.8256, 0.7309, 0.7195, 0.7454, 0.7389, 0.7437, 0.8256, 0.7304, 0.8093, 0.7043, 0.7314, 0.7309, 0.7195, 0.7304, 0.8093, 0.7043, 0.8028, 0.7494, 0.7462, 0.7449, 0.7389, 0.7437, 0.8256, 0.7475, 0.8326, 0.7301, 0.8093, 0.7043, 0.8028, 0.7043, 0.877, 0.7297, 0.8834, 0.7304, 0.8093, 0.7437, 0.8256, 0.7424, 0.8889, 0.7297, 0.8834, 0.7475, 0.8326, 0.7437, 0.8256, 0.7424, 0.8889, 0.7458, 0.8908, 0.7043, 0.8028, 0.7304, 0.8093, 0.7297, 0.8834, 0.7043, 0.877, 0.7437, 0.8256, 0.7475, 0.8326, 0.7458, 0.8908, 0.7424, 0.8889, 0.7437, 0.8256, 0.7301, 0.8093, 0.7297, 0.8834, 0.7424, 0.8889, 0.7297, 0.8834, 0.7043, 0.877, 0.7043, 0.9155, 0.73, 0.915, 0.7297, 0.8834, 0.7424, 0.8889, 0.7426, 0.9152, 0.73, 0.915, 0.7458, 0.8908, 0.7424, 0.8889, 0.7426, 0.9152, 0.7461, 0.9153, 0.7043, 0.877, 0.7297, 0.8834, 0.73, 0.915, 0.7043, 0.9155, 0.7424, 0.8889, 0.7458, 0.8908, 0.7461, 0.9153, 0.7426, 0.9152, 0.7424, 0.8889, 0.7297, 0.8834, 0.73, 0.915, 0.7426, 0.9152, 0.6432, 0.02208, 0.6558, 0.02225, 0.6561, 0.05863, 0.6434, 0.05833, 0.6593, 0.0224, 0.6558, 0.02225, 0.6561, 0.05863, 0.6596, 0.05863, 0.6174, 0.02255, 0.6432, 0.02208, 0.6434, 0.05833, 0.6174, 0.05681, 0.6558, 0.02225, 0.6593, 0.0224, 0.6596, 0.05863, 0.6561, 0.05863, 0.6558, 0.02225, 0.6432, 0.02208, 0.6435, 0.05833, 0.6561, 0.05863, 0.6432, 0.02208, 0.6174, 0.02255, 0.6174, 0.05681, 0.6435, 0.05833, 0.7464, 0.9515, 0.7429, 0.9515, 0.741, 0.9452, 0.7439, 0.9452, 0.7043, 0.9497, 0.7302, 0.9512, 0.7301, 0.9453, 0.7043, 0.9473, 0.7429, 0.9515, 0.7464, 0.9515, 0.7439, 0.9452, 0.741, 0.9452, 0.7429, 0.9515, 0.7303, 0.9512, 0.7302, 0.9453, 0.741, 0.9452, 0.7303, 0.9512, 0.7043, 0.9497, 0.7043, 0.9473, 0.7302, 0.9453, 0.7302, 0.9512, 0.7429, 0.9515, 0.741, 0.9452, 0.7301, 0.9453, 0.3328, 0.3908, 0.3328, 0.4595, 0.3609, 0.458, 0.3597, 0.389, 0.3739, 0.3887, 0.3585, 0.3784, 0.3577, 0.2624, 0.3712, 0.2624, 0.3731, 0.3887, 0.3775, 0.3854, 0.3741, 0.2624, 0.3697, 0.2624, 0.3328, 0.5031, 0.3595, 0.5008, 0.3604, 0.6, 0.3328, 0.6001, 0.3585, 0.3784, 0.359, 0.4416, 0.3328, 0.4451, 0.3328, 0.3815, 0.3775, 0.3854, 0.3794, 0.4524, 0.3753, 0.4576, 0.3739, 0.3887, 0.3714, 0.0222, 0.3686, 0.0222, 0.369, 0.1238, 0.3723, 0.1238, 0.3579, 0.02242, 0.3686, 0.0222, 0.3694, 0.1238, 0.3576, 0.1238, 0.3581, 0.02242, 0.3328, 0.0246, 0.3328, 0.1272, 0.3574, 0.1238, 0.3686, 0.0222, 0.3581, 0.02242, 0.3574, 0.1238, 0.369, 0.1238, 0.3686, 0.0222, 0.3714, 0.0222, 0.3723, 0.1238, 0.3694, 0.1238, 0.3328, 0.0246, 0.3579, 0.02242, 0.3576, 0.1238, 0.3328, 0.1272, 0.3769, 0.5467, 0.3815, 0.5302, 0.385, 0.6605, 0.3794, 0.696, 0.377, 0.5463, 0.3628, 0.5415, 0.366, 0.6813, 0.3806, 0.6949, 0.3628, 0.5415, 0.3328, 0.5397, 0.3328, 0.6742, 0.366, 0.6813, 0.3595, 0.5008, 0.3769, 0.5467, 0.3794, 0.696, 0.3604, 0.6, 0.3815, 0.5302, 0.377, 0.5463, 0.3806, 0.6949, 0.385, 0.6605, 0.3765, 0.7997, 0.3639, 0.7982, 0.3584, 0.8865, 0.3718, 0.8925, 0.3639, 0.7982, 0.3328, 0.8025, 0.3328, 0.8925, 0.3584, 0.8865, 0.3597, 0.6705, 0.3753, 0.7709, 0.3723, 0.8854, 0.3591, 0.8433, 0.3328, 0.676, 0.3597, 0.6705, 0.3591, 0.8433, 0.3328, 0.8432, 0.3518, 0.9667, 0.3328, 0.9688, 0.3328, 0.9729, 0.3499, 0.9714, 0.3509, 0.9285, 0.3613, 0.9407, 0.3595, 0.9371, 0.3486, 0.9302, 0.3627, 0.9588, 0.3602, 0.9595, 0.3582, 0.9605, 0.3611, 0.9541, 0.3328, 0.9268, 0.3509, 0.9285, 0.3486, 0.9302, 0.3328, 0.9279, 0.3613, 0.9407, 0.3627, 0.9588, 0.3611, 0.9541, 0.3595, 0.9371, 0.3602, 0.9595, 0.3518, 0.9667, 0.3499, 0.9714, 0.3582, 0.9605, 0.3328, 0.6001, 0.3604, 0.6, 0.3597, 0.6705, 0.3328, 0.676, 0.3604, 0.6, 0.3794, 0.696, 0.3753, 0.7709, 0.3597, 0.6705, 0.366, 0.6813, 0.3328, 0.6742, 0.3328, 0.8025, 0.3639, 0.7982, 0.3806, 0.6949, 0.366, 0.6813, 0.3639, 0.7982, 0.3765, 0.7997, 0.3723, 0.1238, 0.369, 0.1238, 0.3697, 0.2624, 0.3741, 0.2624, 0.3576, 0.1238, 0.3694, 0.1238, 0.3712, 0.2624, 0.3577, 0.2624, 0.3574, 0.1238, 0.3328, 0.1272, 0.3328, 0.2647, 0.3574, 0.2624, 0.369, 0.1238, 0.3574, 0.1238, 0.3574, 0.2624, 0.3697, 0.2624, 0.3694, 0.1238, 0.3723, 0.1238, 0.3741, 0.2624, 0.3712, 0.2624, 0.3328, 0.1272, 0.3576, 0.1238, 0.3577, 0.2624, 0.3328, 0.2647, 0.3597, 0.389, 0.3609, 0.458, 0.3749, 0.4576, 0.3731, 0.3887, 0.1389, 0.4268, 0.1547, 0.4281, 0.1483, 0.4501, 0.1389, 0.4462, 0.1657, 0.4318, 0.1673, 0.441, 0.1578, 0.47, 0.1557, 0.4566, 0.1644, 0.4445, 0.1561, 0.4503, 0.1497, 0.4878, 0.1567, 0.4809, 0.1561, 0.4503, 0.1389, 0.4512, 0.1389, 0.4867, 0.1497, 0.4878, 0.1547, 0.4281, 0.1657, 0.4318, 0.1557, 0.4566, 0.1483, 0.4501, 0.1673, 0.441, 0.1644, 0.4445, 0.1567, 0.4809, 0.1578, 0.47, 0.3753, 0.7709, 0.3794, 0.696, 0.3838, 0.7339, 0.3846, 0.8196, 0.385, 0.6605, 0.3806, 0.6949, 0.3867, 0.7333, 0.386, 0.6919, 0.3765, 0.7997, 0.3718, 0.8925, 0.3856, 0.9281, 0.3827, 0.8243, 0.3735, 0.9172, 0.3723, 0.8854, 0.3854, 0.9227, 0.3866, 0.958, 0.3723, 0.8854, 0.3753, 0.7709, 0.3846, 0.8196, 0.3854, 0.9227, 0.3806, 0.6949, 0.3765, 0.7997, 0.3827, 0.8243, 0.3867, 0.7333, 0.3794, 0.696, 0.385, 0.6605, 0.386, 0.6919, 0.3838, 0.7339, 0.3718, 0.8925, 0.3735, 0.9172, 0.3866, 0.958, 0.3856, 0.9281, 0.02948, 0.5784, 0.03954, 0.5779, 0.04053, 0.4193, 0.03175, 0.4215, 0.05052, 0.582, 0.05358, 0.5828, 0.05156, 0.4213, 0.04895, 0.4212, 0.02574, 0.5788, 0.02948, 0.5784, 0.03175, 0.4215, 0.02843, 0.4195, 0.03709, 0.578, 0.02912, 0.5784, 0.03139, 0.4228, 0.03844, 0.4175, 0.04949, 0.5821, 0.03709, 0.578, 0.03844, 0.4175, 0.04804, 0.4215, 0.05358, 0.5828, 0.04949, 0.5821, 0.04804, 0.4215, 0.05156, 0.4213, 0.02912, 0.5784, 0.02574, 0.5788, 0.02843, 0.4195, 0.03139, 0.4228, 0.03954, 0.5779, 0.05052, 0.582, 0.04895, 0.4212, 0.04053, 0.4193, 0.03847, 0.7693, 0.04643, 0.7676, 0.04588, 0.738, 0.03856, 0.7396, 0.02963, 0.7711, 0.02667, 0.7719, 0.02767, 0.7421, 0.03033, 0.7413, 0.04885, 0.7671, 0.04562, 0.7677, 0.04512, 0.7383, 0.04811, 0.7377, 0.04562, 0.7677, 0.03656, 0.7696, 0.03667, 0.7399, 0.04512, 0.7383, 0.03656, 0.7696, 0.02963, 0.7711, 0.03033, 0.7413, 0.03667, 0.7399, 0.02667, 0.7719, 0.02983, 0.7705, 0.03052, 0.7406, 0.02767, 0.7421, 0.04643, 0.7676, 0.04885, 0.7671, 0.04811, 0.7377, 0.04588, 0.738, 0.02983, 0.7705, 0.03847, 0.7693, 0.03856, 0.7396, 0.03052, 0.7406, 0.03856, 0.7396, 0.04588, 0.738, 0.04703, 0.7122, 0.03884, 0.7125, 0.03033, 0.7413, 0.02767, 0.7421, 0.02694, 0.7151, 0.02989, 0.7142, 0.04811, 0.7377, 0.04512, 0.7383, 0.0462, 0.7125, 0.0495, 0.7118, 0.04512, 0.7383, 0.03667, 0.7399, 0.03673, 0.7129, 0.0462, 0.7125, 0.03667, 0.7399, 0.03033, 0.7413, 0.02989, 0.7142, 0.03673, 0.7129, 0.02767, 0.7421, 0.03052, 0.7406, 0.0301, 0.7135, 0.02694, 0.7151, 0.04588, 0.738, 0.04811, 0.7377, 0.0495, 0.7118, 0.04703, 0.7122, 0.03052, 0.7406, 0.03856, 0.7396, 0.03884, 0.7125, 0.0301, 0.7135, 0.02926, 0.8621, 0.03873, 0.8653, 0.03847, 0.7693, 0.02983, 0.7705, 0.04764, 0.8588, 0.05036, 0.8584, 0.04885, 0.7671, 0.04643, 0.7676, 0.02538, 0.874, 0.02926, 0.8621, 0.02983, 0.7705, 0.02667, 0.7719, 0.03699, 0.8657, 0.02907, 0.8701, 0.02963, 0.7711, 0.03656, 0.7696, 0.0468, 0.859, 0.03699, 0.8657, 0.03656, 0.7696, 0.04562, 0.7677, 0.05036, 0.8584, 0.0468, 0.859, 0.04562, 0.7677, 0.04885, 0.7671, 0.02907, 0.8701, 0.02538, 0.874, 0.02667, 0.7719, 0.02963, 0.7711, 0.03873, 0.8653, 0.04764, 0.8588, 0.04643, 0.7676, 0.03847, 0.7693, 0.03917, 0.669, 0.04923, 0.6711, 0.05052, 0.582, 0.03954, 0.5779, 0.0297, 0.6699, 0.02659, 0.6704, 0.02574, 0.5788, 0.02912, 0.5784, 0.05194, 0.6714, 0.04832, 0.6713, 0.04949, 0.5821, 0.05358, 0.5828, 0.04832, 0.6713, 0.03692, 0.6694, 0.03709, 0.578, 0.04949, 0.5821, 0.03692, 0.6694, 0.0297, 0.6699, 0.02912, 0.5784, 0.03709, 0.578, 0.02659, 0.6704, 0.02999, 0.6697, 0.02948, 0.5784, 0.02574, 0.5788, 0.04923, 0.6711, 0.05194, 0.6714, 0.05358, 0.5828, 0.05052, 0.582, 0.02999, 0.6697, 0.03917, 0.669, 0.03954, 0.5779, 0.02948, 0.5784, 0.3827, 0.8243, 0.3856, 0.9281, 0.3994, 0.9384, 0.3938, 0.8385, 0.3838, 0.7339, 0.386, 0.6919, 0.39, 0.7056, 0.3907, 0.7549, 0.3866, 0.958, 0.3854, 0.9227, 0.3998, 0.9338, 0.4006, 0.9673, 0.3854, 0.9227, 0.3846, 0.8196, 0.3946, 0.8383, 0.3998, 0.9338, 0.3846, 0.8196, 0.3838, 0.7339, 0.3907, 0.7549, 0.3946, 0.8383, 0.386, 0.6919, 0.3867, 0.7333, 0.3978, 0.7538, 0.39, 0.7056, 0.3856, 0.9281, 0.3866, 0.958, 0.4006, 0.9673, 0.3994, 0.9384, 0.3867, 0.7333, 0.3827, 0.8243, 0.3938, 0.8385, 0.3978, 0.7538, 0.3938, 0.8385, 0.3994, 0.9384, 0.4142, 0.9259, 0.4083, 0.8378, 0.3907, 0.7549, 0.39, 0.7056, 0.3976, 0.702, 0.3994, 0.7523, 0.4006, 0.9673, 0.3998, 0.9338, 0.4141, 0.92, 0.4156, 0.9521, 0.3998, 0.9338, 0.3946, 0.8383, 0.4063, 0.8321, 0.4141, 0.92, 0.3946, 0.8383, 0.3907, 0.7549, 0.3994, 0.7523, 0.4063, 0.8321, 0.39, 0.7056, 0.3978, 0.7538, 0.4109, 0.7523, 0.3976, 0.702, 0.3994, 0.9384, 0.4006, 0.9673, 0.4156, 0.9521, 0.4142, 0.9259, 0.3978, 0.7538, 0.3938, 0.8385, 0.4083, 0.8378, 0.4109, 0.7523, 0.4234, 0.8401, 0.4254, 0.9381, 0.4242, 0.9144, 0.4231, 0.8389, 0.4215, 0.7395, 0.4205, 0.6956, 0.4216, 0.7261, 0.4224, 0.7595, 0.4256, 0.968, 0.4254, 0.9299, 0.4242, 0.9079, 0.4242, 0.9377, 0.4254, 0.9299, 0.4231, 0.826, 0.4231, 0.8271, 0.4242, 0.9079, 0.4231, 0.826, 0.4215, 0.7395, 0.4224, 0.7595, 0.4231, 0.8271, 0.4205, 0.6956, 0.425, 0.7394, 0.4242, 0.7603, 0.4216, 0.7261, 0.4254, 0.9381, 0.4256, 0.968, 0.4242, 0.9377, 0.4242, 0.9144, 0.425, 0.7394, 0.4234, 0.8401, 0.4231, 0.8389, 0.4242, 0.7603, 0.0301, 0.7135, 0.03884, 0.7125, 0.03917, 0.669, 0.02999, 0.6697, 0.04703, 0.7122, 0.0495, 0.7118, 0.05194, 0.6714, 0.04923, 0.6711, 0.02694, 0.7151, 0.0301, 0.7135, 0.02999, 0.6697, 0.02659, 0.6704, 0.03673, 0.7129, 0.02989, 0.7142, 0.0297, 0.6699, 0.03692, 0.6694, 0.0462, 0.7125, 0.03673, 0.7129, 0.03692, 0.6694, 0.04832, 0.6713, 0.0495, 0.7118, 0.0462, 0.7125, 0.04832, 0.6713, 0.05194, 0.6714, 0.02989, 0.7142, 0.02694, 0.7151, 0.02659, 0.6704, 0.0297, 0.6699, 0.03884, 0.7125, 0.04703, 0.7122, 0.04923, 0.6711, 0.03917, 0.669, 0.9247, 0.9679, 0.9257, 0.9679, 0.9257, 0.9489, 0.9247, 0.9489, 0.9077, 0.9489, 0.9169, 0.9489, 0.9174, 0.9489, 0.9048, 0.9489, 0.9087, 0.9679, 0.9168, 0.9679, 0.9168, 0.9489, 0.9087, 0.9489, 0.9168, 0.9679, 0.9247, 0.9679, 0.9247, 0.9489, 0.9168, 0.9489, 0.9257, 0.9679, 0.9249, 0.9679, 0.9263, 0.9489, 0.9257, 0.9489, 0.9077, 0.9679, 0.9074, 0.9679, 0.9074, 0.9489, 0.9077, 0.9489, 0.9168, 0.9679, 0.9077, 0.9679, 0.9048, 0.9538, 0.9174, 0.9538, 0.9074, 0.9679, 0.9087, 0.9679, 0.9087, 0.9489, 0.9074, 0.9489, 0.9174, 0.9538, 0.9048, 0.9538, 0.9048, 0.9489, 0.9174, 0.9489, 0.9298, 0.9538, 0.9174, 0.9538, 0.9174, 0.9489, 0.9298, 0.9489, 0.9263, 0.9489, 0.9249, 0.9679, 0.9298, 0.9538, 0.9298, 0.9489, 0.9249, 0.9679, 0.9168, 0.9679, 0.9174, 0.9538, 0.9298, 0.9538, 0.9169, 0.9489, 0.9263, 0.9489, 0.9298, 0.9489, 0.9174, 0.9489, 0.9077, 0.9679, 0.9077, 0.9489, 0.9048, 0.9489, 0.9048, 0.9538, 0.9169, 0.9489, 0.9077, 0.9489, 0.9074, 0.9489, 0.9165, 0.9489, 0.9165, 0.9489, 0.9074, 0.9489, 0.9087, 0.9489, 0.9168, 0.9489, 0.9257, 0.9489, 0.9165, 0.9489, 0.9168, 0.9489, 0.9247, 0.9489, 0.9263, 0.9489, 0.9169, 0.9489, 0.9165, 0.9489, 0.9257, 0.9489, 0.02843, 0.4195, 0.03175, 0.4215, 0.03198, 0.3827, 0.02864, 0.3816, 0.03844, 0.4175, 0.03139, 0.4228, 0.03163, 0.3833, 0.03864, 0.3792, 0.04804, 0.4215, 0.03844, 0.4175, 0.03864, 0.3792, 0.04824, 0.3828, 0.05156, 0.4213, 0.04804, 0.4215, 0.04824, 0.3828, 0.05176, 0.3826, 0.03139, 0.4228, 0.02843, 0.4195, 0.02864, 0.3816, 0.03163, 0.3833, 0.04053, 0.4193, 0.04895, 0.4212, 0.04911, 0.382, 0.04071, 0.3801, 0.03175, 0.4215, 0.04053, 0.4193, 0.04071, 0.3801, 0.03198, 0.3827, 0.04895, 0.4212, 0.05156, 0.4213, 0.05176, 0.3826, 0.04911, 0.382, 0.02864, 0.3816, 0.03198, 0.3827, 0.03147, 0.3205, 0.02645, 0.3115, 0.03864, 0.3792, 0.03163, 0.3833, 0.02901, 0.3249, 0.03773, 0.3105, 0.04824, 0.3828, 0.03864, 0.3792, 0.03773, 0.3105, 0.0485, 0.3174, 0.05176, 0.3826, 0.04824, 0.3828, 0.0485, 0.3174, 0.0526, 0.3171, 0.03163, 0.3833, 0.02864, 0.3816, 0.02645, 0.3115, 0.02901, 0.3249, 0.04071, 0.3801, 0.04911, 0.382, 0.04966, 0.3204, 0.04112, 0.3195, 0.03198, 0.3827, 0.04071, 0.3801, 0.04112, 0.3195, 0.03147, 0.3205, 0.04911, 0.382, 0.05176, 0.3826, 0.0526, 0.3171, 0.04966, 0.3204, 0.04371, 0.2002, 0.04984, 0.1955, 0.04944, 0.05947, 0.04367, 0.08077, 0.03722, 0.2013, 0.04371, 0.2002, 0.04367, 0.08077, 0.0411, 0.1007, 0.04984, 0.1955, 0.05203, 0.181, 0.05174, 0.03812, 0.04944, 0.05947, 0.03339, 0.1888, 0.03722, 0.2013, 0.0411, 0.1007, 0.03741, 0.09998, 0.04094, 0.1834, 0.03624, 0.1663, 0.03753, 0.09131, 0.03942, 0.0711, 0.04864, 0.1797, 0.04094, 0.1834, 0.03942, 0.0711, 0.04656, 0.04536, 0.05203, 0.181, 0.04864, 0.1797, 0.04656, 0.04536, 0.05174, 0.03812, 0.03624, 0.1663, 0.03339, 0.1888, 0.03741, 0.09998, 0.03753, 0.09131, 0.03228, 0.09929, 0.03282, 0.1073, 0.02952, 0.1382, 0.02868, 0.1371, 0.03542, 0.05488, 0.03599, 0.03125, 0.02909, 0.08032, 0.03029, 0.09439, 0.0353, 0.08403, 0.03542, 0.05488, 0.03029, 0.09439, 0.03231, 0.1045, 0.03599, 0.03125, 0.03416, 0.01799, 0.02533, 0.1059, 0.02909, 0.08032, 0.03282, 0.1073, 0.0353, 0.08403, 0.03231, 0.1045, 0.02952, 0.1382, 0.0311, 0.06316, 0.03228, 0.09929, 0.02868, 0.1371, 0.02601, 0.1249, 0.03189, 0.02722, 0.0311, 0.06316, 0.02601, 0.1249, 0.0251, 0.1067, 0.03416, 0.01799, 0.03189, 0.02722, 0.0251, 0.1067, 0.02533, 0.1059, 0.02601, 0.1249, 0.02601, 0.1378, 0.02533, 0.1059, 0.0251, 0.1067, 0.02601, 0.1378, 0.03029, 0.09439, 0.02909, 0.08032, 0.02533, 0.1059, 0.02952, 0.1382, 0.03231, 0.1045, 0.03029, 0.09439, 0.02601, 0.1378, 0.02868, 0.1371, 0.02952, 0.1382, 0.02601, 0.1378, 0.02601, 0.1249, 0.03773, 0.3105, 0.02901, 0.3249, 0.02323, 0.2304, 0.02778, 0.2258, 0.0526, 0.3171, 0.0485, 0.3174, 0.04864, 0.1797, 0.05203, 0.181, 0.0485, 0.3174, 0.03773, 0.3105, 0.04094, 0.1834, 0.04864, 0.1797, 0.02645, 0.3115, 0.03339, 0.1888, 0.02744, 0.1781, 0.02202, 0.2275, 0.02645, 0.3115, 0.03147, 0.3205, 0.03722, 0.2013, 0.03339, 0.1888, 0.04966, 0.3204, 0.0526, 0.3171, 0.05203, 0.181, 0.04984, 0.1955, 0.03147, 0.3205, 0.04112, 0.3195, 0.04371, 0.2002, 0.03722, 0.2013, 0.04112, 0.3195, 0.04966, 0.3204, 0.04984, 0.1955, 0.04371, 0.2002, 0.02323, 0.2304, 0.02202, 0.2275, 0.01784, 0.1054, 0.01851, 0.09668, 0.02202, 0.2275, 0.02744, 0.1781, 0.0208, 0.08545, 0.01784, 0.1054, 0.03339, 0.1888, 0.03624, 0.1663, 0.03003, 0.1646, 0.02744, 0.1781, 0.02901, 0.3249, 0.02645, 0.3115, 0.02202, 0.2275, 0.02323, 0.2304, 0.03624, 0.1663, 0.04094, 0.1834, 0.03179, 0.1732, 0.03003, 0.1646, 0.04094, 0.1834, 0.03773, 0.3105, 0.02778, 0.2258, 0.03179, 0.1732, 0.01851, 0.09668, 0.01784, 0.1054, 0.0208, 0.08545, 0.02133, 0.07478, 0.02056, 0.1046, 0.01851, 0.09668, 0.02133, 0.07478, 0.0229, 0.08206, 0.02744, 0.1781, 0.03003, 0.1646, 0.02133, 0.07478, 0.0208, 0.08545, 0.03179, 0.1732, 0.02778, 0.2258, 0.02056, 0.1046, 0.0229, 0.08206, 0.02778, 0.2258, 0.02323, 0.2304, 0.01851, 0.09668, 0.02056, 0.1046, 0.03003, 0.1646, 0.03179, 0.1732, 0.0229, 0.08206, 0.02133, 0.07478, 0.9199, 0.7534, 0.9191, 0.7782, 0.9294, 0.7709, 0.9331, 0.7494, 0.9411, 0.7539, 0.9346, 0.7782, 0.9294, 0.7709, 0.9331, 0.7494, 0.1516, 0.4636, 0.1642, 0.5098, 0.1643, 0.5076, 0.1536, 0.4864, 0.9122, 0.7951, 0.8993, 0.7983, 0.8993, 0.782, 0.9092, 0.7801, 0.9122, 0.7951, 0.8993, 0.7983, 0.8993, 0.8053, 0.9134, 0.8014, 0.156, 0.5406, 0.1686, 0.5721, 0.167, 0.5434, 0.1559, 0.5063, 0.1485, 0.6998, 0.1389, 0.6993, 0.1389, 0.6879, 0.1498, 0.6883, 0.9096, 0.7536, 0.9092, 0.7801, 0.8993, 0.782, 0.8993, 0.7543, 0.1795, 0.6352, 0.1809, 0.7169, 0.1712, 0.7085, 0.1697, 0.6171, 0.939, 0.7059, 0.9413, 0.7173, 0.9457, 0.7133, 0.9431, 0.6997, 0.9413, 0.7535, 0.9346, 0.7782, 0.9369, 0.7818, 0.9449, 0.7565, 0.9172, 0.6999, 0.9185, 0.716, 0.9318, 0.7158, 0.9301, 0.7041, 0.914, 0.6548, 0.9162, 0.6851, 0.9288, 0.692, 0.9247, 0.6674, 0.9092, 0.6537, 0.9078, 0.6835, 0.9162, 0.6851, 0.914, 0.6548, 0.9083, 0.6988, 0.9089, 0.7168, 0.9185, 0.716, 0.9172, 0.6999, 0.9413, 0.7173, 0.9413, 0.7535, 0.9449, 0.7565, 0.9457, 0.7133, 0.9318, 0.7158, 0.9331, 0.7494, 0.9413, 0.7535, 0.9413, 0.7173, 0.9331, 0.7494, 0.9294, 0.7709, 0.9346, 0.7782, 0.9413, 0.7535, 0.929, 0.6651, 0.9368, 0.6916, 0.9402, 0.684, 0.9273, 0.6551, 0.9247, 0.6674, 0.9288, 0.692, 0.9368, 0.6916, 0.929, 0.6651, 0.9301, 0.7041, 0.9318, 0.7158, 0.9413, 0.7173, 0.939, 0.7059, 0.1642, 0.5098, 0.1775, 0.586, 0.1684, 0.5674, 0.1643, 0.5076, 0.167, 0.5434, 0.1798, 0.6268, 0.1775, 0.586, 0.1642, 0.5098, 0.1039, 0.4506, 0.1493, 0.4901, 0.1452, 0.2516, 0.09973, 0.2213, 0.1485, 0.6998, 0.1492, 0.8276, 0.1389, 0.8297, 0.1389, 0.6993, 0.1712, 0.7085, 0.1727, 0.8156, 0.1596, 0.8255, 0.1581, 0.7004, 0.9331, 0.7494, 0.9294, 0.7709, 0.9191, 0.7782, 0.9199, 0.7528, 0.1463, 0.4809, 0.1474, 0.5426, 0.1389, 0.5376, 0.1389, 0.4755, 0.1643, 0.5076, 0.1684, 0.5674, 0.1558, 0.5477, 0.1536, 0.4864, 0.1697, 0.6171, 0.1712, 0.7085, 0.1669, 0.6948, 0.1658, 0.6262, 0.914, 0.6548, 0.9247, 0.6674, 0.929, 0.6651, 0.9164, 0.6542, 0.9346, 0.7782, 0.9251, 0.7918, 0.9275, 0.7974, 0.9369, 0.7818, 0.9294, 0.7709, 0.9191, 0.7782, 0.9251, 0.7918, 0.9346, 0.7782, 0.9092, 0.7801, 0.8993, 0.782, 0.8993, 0.7983, 0.9122, 0.7951, 0.9346, 0.7782, 0.9251, 0.7918, 0.9191, 0.7782, 0.9294, 0.7709, 0.9369, 0.7818, 0.9275, 0.7974, 0.9251, 0.7918, 0.9346, 0.7782, 0.9134, 0.8014, 0.8993, 0.8053, 0.8993, 0.7983, 0.9122, 0.7951, 0.1453, 0.4558, 0.1516, 0.4636, 0.1536, 0.4864, 0.1463, 0.4809, 0.1483, 0.4881, 0.1559, 0.5063, 0.1516, 0.4636, 0.1453, 0.4558, 0.1559, 0.5063, 0.167, 0.5434, 0.1642, 0.5098, 0.1516, 0.4636, 0.1809, 0.7169, 0.1807, 0.8287, 0.1727, 0.8156, 0.1712, 0.7085, 0.9457, 0.7133, 0.9449, 0.7565, 0.9411, 0.7539, 0.9413, 0.7152, 0.9449, 0.7565, 0.9369, 0.7818, 0.9346, 0.7782, 0.9411, 0.7539, 0.9185, 0.716, 0.9199, 0.7534, 0.9331, 0.7494, 0.9318, 0.7158, 0.9089, 0.7168, 0.9096, 0.7544, 0.9199, 0.7534, 0.9185, 0.716, 0.9096, 0.7544, 0.9092, 0.7801, 0.9191, 0.7782, 0.9199, 0.7534, 0.1684, 0.5674, 0.1697, 0.6171, 0.1569, 0.6033, 0.1558, 0.5477, 0.1493, 0.4901, 0.1886, 0.5218, 0.1815, 0.3806, 0.1452, 0.2516, 0.9288, 0.692, 0.9301, 0.7041, 0.939, 0.7059, 0.9368, 0.6916, 0.9078, 0.6835, 0.9083, 0.6988, 0.9172, 0.6999, 0.9162, 0.6851, 0.9162, 0.6851, 0.9172, 0.6999, 0.9301, 0.7041, 0.9288, 0.692, 0.9368, 0.6916, 0.939, 0.7059, 0.9431, 0.6997, 0.9402, 0.684, 0.1775, 0.586, 0.1795, 0.6352, 0.1697, 0.6171, 0.1684, 0.5674, 0.09716, 0.4962, 0.08766, 0.4879, 0.08766, 0.3592, 0.09391, 0.3675, 0.1558, 0.4814, 0.1559, 0.5063, 0.1483, 0.4881, 0.1483, 0.4691, 0.1493, 0.5135, 0.1488, 0.5392, 0.1536, 0.5426, 0.1552, 0.5118, 0.1569, 0.5053, 0.156, 0.5406, 0.1559, 0.5063, 0.1558, 0.4814, 0.1552, 0.5118, 0.1536, 0.5426, 0.156, 0.5406, 0.1569, 0.5053, 0.1483, 0.4691, 0.1483, 0.4881, 0.1389, 0.4762, 0.1389, 0.4612, 0.1558, 0.5477, 0.1569, 0.6033, 0.1479, 0.6009, 0.1474, 0.5426, 0.8993, 0.6818, 0.8993, 0.6976, 0.9083, 0.6988, 0.9078, 0.6835, 0.8993, 0.7553, 0.8993, 0.782, 0.9092, 0.7801, 0.9096, 0.7544, 0.8993, 0.7176, 0.8993, 0.7553, 0.9096, 0.7544, 0.9089, 0.7168, 0.1389, 0.4762, 0.1483, 0.4881, 0.1453, 0.4558, 0.1389, 0.448, 0.1389, 0.448, 0.1453, 0.4558, 0.1463, 0.4809, 0.1389, 0.4755, 0.9275, 0.7974, 0.9134, 0.8014, 0.9122, 0.7951, 0.9251, 0.7918, 0.9191, 0.7782, 0.9092, 0.7801, 0.9122, 0.7951, 0.9251, 0.7918, 0.1536, 0.4864, 0.1558, 0.5477, 0.1474, 0.5426, 0.1463, 0.4809, 0.1581, 0.7004, 0.1596, 0.8255, 0.1492, 0.8276, 0.1485, 0.6998, 0.8993, 0.6976, 0.8993, 0.7176, 0.9089, 0.7168, 0.9083, 0.6988, 0.8993, 0.652, 0.8993, 0.6818, 0.9078, 0.6835, 0.9092, 0.6537, 0.9199, 0.7528, 0.9191, 0.7782, 0.9092, 0.7801, 0.9096, 0.7536, 0.09496, 0.4649, 0.09758, 0.4672, 0.098, 0.4796, 0.09496, 0.4779, 0.9251, 0.7918, 0.9122, 0.7951, 0.9134, 0.8014, 0.9275, 0.7974, 0.9251, 0.7918, 0.9122, 0.7951, 0.9092, 0.7801, 0.9191, 0.7782, 0.1389, 0.5105, 0.1389, 0.5344, 0.1488, 0.5392, 0.1493, 0.5135, 0.0938, 0.3162, 0.09391, 0.3675, 0.08766, 0.3592, 0.08766, 0.2986, 0.09661, 0.2948, 0.09716, 0.4962, 0.09391, 0.3675, 0.0938, 0.3162, 0.08766, 0.2773, 0.09661, 0.2948, 0.0938, 0.3162, 0.08766, 0.2986, 0.1452, 0.2516, 0.1815, 0.3806, 0.1936, 0.6203, 0.1122, 0.4758, 0.09973, 0.2213, 0.1452, 0.2516, 0.1122, 0.4758, 0.06311, 0.4106, 0.1886, 0.5218, 0.1936, 0.6203, 0.1815, 0.3806, 0.06311, 0.4106, 0.1039, 0.4506, 0.09973, 0.2213, 0.1494, 0.6139, 0.1498, 0.6883, 0.1389, 0.6879, 0.1389, 0.6121, 0.1658, 0.6262, 0.1669, 0.6948, 0.1571, 0.6887, 0.1561, 0.6157, 0.1561, 0.6157, 0.1571, 0.6887, 0.1498, 0.6883, 0.1494, 0.6139, 0.1479, 0.6009, 0.1569, 0.6033, 0.1561, 0.6157, 0.1494, 0.6139, 0.1581, 0.7004, 0.1485, 0.6998, 0.1498, 0.6883, 0.1571, 0.6887, 0.1569, 0.6033, 0.1697, 0.6171, 0.1658, 0.6262, 0.1561, 0.6157, 0.1712, 0.7085, 0.1581, 0.7004, 0.1571, 0.6887, 0.1669, 0.6948, 0.3574, 0.2624, 0.3597, 0.389, 0.3731, 0.3887, 0.3697, 0.2624, 0.3741, 0.2624, 0.3775, 0.3854, 0.3739, 0.3887, 0.3712, 0.2624, 0.3577, 0.2624, 0.3585, 0.3784, 0.3328, 0.3815, 0.3328, 0.2647, 0.3749, 0.4576, 0.3794, 0.4524, 0.3775, 0.3854, 0.3731, 0.3887, 0.3753, 0.4576, 0.359, 0.4416, 0.3585, 0.3784, 0.3739, 0.3887, 0.3328, 0.2647, 0.3328, 0.3908, 0.3597, 0.389, 0.3574, 0.2624, 0.3794, 0.4524, 0.3749, 0.4576, 0.377, 0.5463, 0.3815, 0.5302, 0.359, 0.4416, 0.3753, 0.4576, 0.3769, 0.5467, 0.3595, 0.5008, 0.3609, 0.458, 0.3328, 0.4595, 0.3328, 0.5397, 0.3628, 0.5415, 0.3749, 0.4576, 0.3609, 0.458, 0.3628, 0.5415, 0.377, 0.5463, 0.3753, 0.4576, 0.3794, 0.4524, 0.3815, 0.5302, 0.3769, 0.5467, 0.3328, 0.4451, 0.359, 0.4416, 0.3595, 0.5008, 0.3328, 0.5031, 0.1389, 0.4867, 0.1389, 0.5105, 0.1493, 0.5135, 0.1497, 0.4878, 0.1483, 0.4501, 0.1483, 0.4691, 0.1389, 0.4612, 0.1389, 0.4462, 0.1567, 0.4809, 0.1552, 0.5118, 0.1569, 0.5053, 0.1578, 0.47, 0.1578, 0.47, 0.1569, 0.5053, 0.1558, 0.4814, 0.1557, 0.4566, 0.1497, 0.4878, 0.1493, 0.5135, 0.1552, 0.5118, 0.1567, 0.4809, 0.1557, 0.4566, 0.1558, 0.4814, 0.1483, 0.4691, 0.1483, 0.4501, 0.4109, 0.7523, 0.4083, 0.8378, 0.4234, 0.8401, 0.425, 0.7394, 0.4142, 0.9259, 0.4156, 0.9521, 0.4256, 0.968, 0.4254, 0.9381, 0.3976, 0.702, 0.4109, 0.7523, 0.425, 0.7394, 0.4205, 0.6956, 0.4063, 0.8321, 0.3994, 0.7523, 0.4215, 0.7395, 0.4231, 0.826, 0.4141, 0.92, 0.4063, 0.8321, 0.4231, 0.826, 0.4254, 0.9299, 0.4156, 0.9521, 0.4141, 0.92, 0.4254, 0.9299, 0.4256, 0.968, 0.3994, 0.7523, 0.3976, 0.702, 0.4205, 0.6956, 0.4215, 0.7395, 0.4083, 0.8378, 0.4142, 0.9259, 0.4254, 0.9381, 0.4234, 0.8401, 0.3718, 0.8925, 0.3584, 0.8865, 0.3518, 0.9667, 0.3602, 0.9595, 0.3723, 0.8854, 0.3735, 0.9172, 0.3627, 0.9588, 0.3613, 0.9407, 0.3328, 0.8432, 0.3591, 0.8433, 0.3509, 0.9285, 0.3328, 0.9268, 0.3735, 0.9172, 0.3718, 0.8925, 0.3602, 0.9595, 0.3627, 0.9588, 0.3591, 0.8433, 0.3723, 0.8854, 0.3613, 0.9407, 0.3509, 0.9285, 0.3584, 0.8865, 0.3328, 0.8925, 0.3328, 0.9688, 0.3518, 0.9667, 0.05174, 0.03812, 0.04656, 0.04536, 0.03189, 0.02722, 0.03416, 0.01799, 0.04656, 0.04536, 0.03942, 0.0711, 0.0311, 0.06316, 0.03189, 0.02722, 0.03942, 0.0711, 0.03753, 0.09131, 0.03228, 0.09929, 0.0311, 0.06316, 0.03741, 0.09998, 0.0411, 0.1007, 0.0353, 0.08403, 0.03282, 0.1073, 0.04944, 0.05947, 0.05174, 0.03812, 0.03416, 0.01799, 0.03599, 0.03125, 0.0411, 0.1007, 0.04367, 0.08077, 0.03542, 0.05488, 0.0353, 0.08403, 0.04367, 0.08077, 0.04944, 0.05947, 0.03599, 0.03125, 0.03542, 0.05488, 0.03753, 0.09131, 0.03741, 0.09998, 0.03282, 0.1073, 0.03228, 0.09929, 0.03894, 0.9613, 0.04804, 0.9505, 0.04764, 0.8588, 0.03873, 0.8653, 0.02935, 0.9686, 0.02533, 0.9751, 0.02538, 0.874, 0.02907, 0.8701, 0.05085, 0.95, 0.04725, 0.9507, 0.0468, 0.859, 0.05036, 0.8584, 0.04725, 0.9507, 0.03751, 0.9617, 0.03699, 0.8657, 0.0468, 0.859, 0.03751, 0.9617, 0.02935, 0.9686, 0.02907, 0.8701, 0.03699, 0.8657, 0.02533, 0.9751, 0.02941, 0.9539, 0.02926, 0.8621, 0.02538, 0.874, 0.04804, 0.9505, 0.05085, 0.95, 0.05036, 0.8584, 0.04764, 0.8588, 0.02941, 0.9539, 0.03894, 0.9613, 0.03873, 0.8653, 0.02926, 0.8621, 0.9126, 0.2626, 0.9126, 0.2626, 0.9126, 0.2626, 0.9126, 0.2626, 0.9126, 0.2626, 0.9126, 0.2626, 0.9126, 0.2626, 0.9126, 0.2626, 0.9126, 0.2626, 0.9126, 0.2626, 0.9126, 0.2626, 0.9126, 0.2626, 0.9126, 0.2626, 0.9126, 0.2626, 0.9126, 0.2626, 0.9126, 0.2626, 0.9126, 0.2626, 0.9126, 0.2626, 0.9126, 0.2626, 0.9126, 0.2626, 0.9126, 0.2626, 0.9126, 0.2626, 0.9126, 0.2626, 0.9126, 0.2626, 0.9126, 0.2626, 0.9126, 0.2626, 0.9126, 0.2626, 0.9126, 0.2626, 0.9126, 0.2626, 0.9126, 0.2626, 0.9126, 0.2626, 0.9126, 0.2626, 0.9126, 0.2626, 0.9126, 0.2626, 0.9126, 0.2626, 0.9126, 0.2626, 0.9126, 0.2626, 0.9126, 0.2626, 0.9126, 0.2626, 0.9126, 0.2626, 0.9126, 0.2626, 0.9126, 0.2626, 0.9126, 0.2626, 0.9126, 0.2626, 0.9126, 0.2626, 0.9126, 0.2626, 0.9126, 0.2626, 0.9126, 0.2626, 0.9126, 0.2626, 0.9126, 0.2626, 0.9126, 0.2626, 0.9126, 0.2626, 0.9126, 0.2626, 0.9126, 0.2626, 0.9126, 0.2626, 0.9126, 0.2626])
me_cylinder.materials.append(mat_material_001)
me_cylinder.use_remesh_preserve_volume = False
me_cylinder.use_remesh_preserve_attributes = False
me_cylinder.use_mirror_x = True
me_cylinder.update()
arm_armature_001 = bpy.data.armatures.new('Armature.001')  # bones are not reproduced

# ---- objects
ob_armature = bpy.data.objects.new('Armature', arm_armature_001)
ob_cylinder = bpy.data.objects.new('Cylinder', me_cylinder)

# ---- transforms, parenting, visibility, modifiers, constraints
ob_armature.location = (0.0, 0.0, 0.0)
ob_armature.show_in_front = True
ob_armature.lineart.crease_threshold = 0.0
ob_cylinder.parent = ob_armature
ob_cylinder.location = (0.0, 0.0, 0.0)
ob_cylinder.lineart.crease_threshold = 0.0
ob_cylinder.use_mesh_mirror_x = True
_vg = ob_cylinder.vertex_groups.new(name='hip')
for _i, _w in zip([64, 69, 70, 71, 80, 81, 84, 85, 86, 87, 88, 89, 90, 91, 92, 93, 94, 97, 98, 99, 100, 101, 102, 103, 104, 105, 106, 107, 108, 109, 110, 111, 112, 113, 114, 115, 116, 117, 118, 119, 120, 121, 122, 123, 124, 125, 126, 127, 128, 129, 130, 131, 132, 133, 134, 135, 136, 137, 138, 139, 140, 141, 142, 143, 144, 145, 146, 147, 148, 155, 165, 166, 167, 168, 169, 170, 171, 172, 173, 174, 175, 184, 185, 428, 429, 430, 431, 432, 433, 434, 435, 436, 437, 438, 439, 440, 441, 463], [0.01697, 0.02275, 0.04628, 0.0546, 0.1003, 0.01612, 0.03608, 0.1196, 0.1476, 0.1775, 0.5686, 0.4895, 0.4236, 0.392, 0.4879, 0.1556, 0.06078, 0.08391, 0.6507, 0.5532, 0.2114, 0.09342, 0.01245, 0.03628, 0.1248, 0.722, 0.608, 0.2445, 0.1152, 0.04161, 0.06043, 0.1454, 0.7495, 0.6322, 0.2917, 0.1501, 0.07771, 0.08896, 0.1708, 0.7693, 0.6512, 0.3403, 0.1778, 0.1067, 0.1161, 0.2003, 0.7827, 0.6667, 0.2986, 0.6975, 0.2183, 0.2225, 0.5206, 0.2861, 0.799, 0.1743, 0.2024, 0.2815, 0.3857, 0.4928, 0.1973, 0.5266, 0.02602, 0.003624, 0.05542, 0.05913, 0.1761, 0.05475, 0.1994, 0.02062, 0.001901, 0.02269, 0.1056, 0.1228, 0.6023, 0.5105, 0.5912, 0.7077, 0.7269, 0.527, 0.5098, 0.01853, 0.009259, 0.5914, 0.4164, 0.2684, 0.308, 0.6429, 0.5009, 0.2962, 0.1681, 0.2146, 0.1044, 0.1154, 0.1197, 0.3265, 0.3596, 0.01031]): _vg.add([_i], _w, 'REPLACE')
_vg = ob_cylinder.vertex_groups.new(name='chest')
for _i, _w in zip([114, 115, 119, 120, 121, 122, 126, 127, 128, 129, 130, 131, 132, 133, 134, 135, 136, 137, 138, 139, 140, 141, 142, 143, 144, 145, 146, 147, 148, 149, 150, 152, 153, 154, 155, 156, 157, 158, 159, 160, 161, 162, 163, 164, 165, 166, 167, 168, 169, 170, 171, 172, 173, 174, 175, 176, 177, 178, 179, 180, 181, 182, 183, 184, 185, 189, 190, 233, 238, 333, 335, 344, 354, 364, 373, 381, 396, 398, 428, 429, 430, 431, 432, 433, 434, 435, 436, 437, 438, 439, 440, 441, 442, 443, 444, 445, 446, 447, 448, 457, 458, 459, 460, 461, 462, 463], [0.01525, 0.003583, 0.01637, 0.003653, 0.03381, 0.01986, 0.03466, 0.01639, 0.03633, 0.05231, 0.05568, 0.04106, 0.07569, 0.06939, 0.0723, 0.59, 0.4975, 0.4163, 0.3667, 0.3527, 0.6815, 0.3737, 0.243, 0.1346, 0.1572, 0.1923, 0.5392, 0.7067, 0.6712, 0.1574, 0.04978, 0.003644, 0.1576, 0.5925, 0.6713, 0.2316, 0.122, 0.061, 0.03409, 0.1027, 0.4788, 0.533, 0.1513, 0.07174, 0.6545, 0.1615, 0.5332, 0.7156, 0.1122, 0.1523, 0.2067, 0.2071, 0.1208, 0.1274, 0.1932, 0.4287, 0.3802, 0.3352, 0.1213, 0.1231, 0.4094, 0.2679, 0.06357, 0.1001, 0.09704, 0.02919, 0.03802, 0.05801, 0.02612, 0.001378, 0.1121, 0.07696, 0.05202, 0.01439, 0.006792, 0.02184, 0.07691, 0.02848, 0.2334, 0.3176, 0.5419, 0.5927, 0.2488, 0.2597, 0.4536, 0.4194, 0.4189, 0.5493, 0.4512, 0.7242, 0.506, 0.5384, 0.2301, 0.2017, 0.1608, 0.1147, 0.06505, 0.06908, 0.1434, 0.5357, 0.1945, 0.01887, 0.1301, 0.08587, 0.0305, 0.6022]): _vg.add([_i], _w, 'REPLACE')
_vg = ob_cylinder.vertex_groups.new(name='neck')
for _i, _w in zip([147, 149, 153, 154, 155, 156, 157, 158, 159, 160, 161, 162, 165, 168, 176, 177, 178, 179, 180, 181, 182, 331, 333, 335, 338, 340, 341, 344, 345, 349, 350, 352, 353, 354, 356, 363, 364, 365, 366, 370, 373, 375, 377, 378, 380, 381, 384, 388, 389, 390, 391, 394, 395, 396, 398, 399, 401, 404, 406, 409, 411, 412, 413, 414, 415, 416, 417, 418, 419, 420, 421, 422, 423, 424, 425, 426, 427, 442, 443, 444, 445, 446, 447, 448, 457, 458, 459, 460, 461, 462, 463], [0.02658, 0.02564, 0.01264, 0.1459, 0.0753, 0.1126, 0.06026, 0.03397, 0.05109, 0.1509, 0.2958, 0.2361, 0.08063, 0.0001463, 0.2233, 0.192, 0.2249, 0.4185, 0.5117, 0.3599, 0.4649, 0.2797, 0.08038, 0.1894, 0.154, 0.004966, 0.2845, 0.3144, 0.01714, 0.006435, 0.08545, 0.1328, 0.2919, 0.1373, 0.2952, 0.2378, 0.2556, 0.01109, 0.1627, 0.04939, 0.05368, 0.03304, 0.01704, 0.07995, 0.1496, 0.1589, 0.239, 0.07107, 0.08417, 0.01556, 0.01014, 0.04621, 0.08413, 0.1508, 0.2749, 0.01337, 0.2932, 0.04553, 0.1512, 0.2353, 0.005148, 0.08456, 0.1164, 0.1357, 0.1358, 0.1177, 0.002826, 0.01734, 0.03238, 0.02165, 0.02649, 0.01578, 0.02, 0.06539, 0.07471, 0.07264, 0.07346, 0.3678, 0.3595, 0.3851, 0.4339, 0.4891, 0.527, 0.4787, 0.2208, 0.06913, 0.02554, 0.08177, 0.03013, 0.01699, 0.1557]): _vg.add([_i], _w, 'REPLACE')
_vg = ob_cylinder.vertex_groups.new(name='head')
for _i, _w in zip([154, 156, 157, 160, 161, 162, 176, 177, 178, 179, 180, 181, 182, 331, 332, 333, 334, 335, 336, 337, 338, 339, 340, 341, 342, 343, 344, 345, 346, 347, 348, 349, 350, 351, 352, 353, 354, 355, 356, 357, 358, 359, 360, 361, 362, 363, 364, 365, 366, 367, 368, 369, 370, 371, 372, 373, 374, 375, 376, 377, 378, 379, 380, 381, 382, 383, 384, 385, 386, 387, 388, 389, 390, 391, 392, 393, 394, 395, 396, 397, 398, 399, 400, 401, 402, 403, 404, 405, 406, 407, 408, 409, 410, 411, 412, 413, 414, 415, 416, 417, 418, 419, 420, 421, 422, 423, 424, 425, 426, 427, 442, 443, 444, 445, 446, 447, 448, 457, 458, 460, 461, 463, 480, 481, 482, 483, 484, 485, 486, 487, 488, 489, 490, 491, 492, 493], [0.007658, 0.04649, 0.01318, 0.03403, 0.05543, 0.07435, 0.1519, 0.1342, 0.127, 0.1269, 0.1286, 0.1444, 0.1546, 0.7048, 0.9928, 0.8757, 0.9938, 0.6622, 0.9951, 0.9777, 0.8128, 0.9954, 0.9694, 0.6959, 0.9946, 0.9999, 0.5602, 0.9639, 0.9699, 0.9718, 0.9949, 0.9577, 0.8815, 0.9946, 0.8572, 0.691, 0.7746, 0.9896, 0.6744, 0.9951, 0.9876, 0.9942, 0.9978, 0.9981, 0.9974, 0.7185, 0.6613, 0.9668, 0.8266, 0.9878, 0.9714, 0.9775, 0.9378, 0.9905, 0.975, 0.9067, 0.989, 0.9305, 0.9905, 0.9527, 0.9049, 0.9884, 0.8409, 0.7699, 0.9968, 0.9965, 0.7238, 0.9896, 0.9899, 0.9694, 0.9223, 0.9101, 0.9588, 0.9486, 0.959, 0.9688, 0.9432, 0.9099, 0.7341, 0.9947, 0.6375, 0.9658, 0.9952, 0.6886, 0.9989, 0.9734, 0.9178, 0.9883, 0.8391, 0.9977, 0.9975, 0.7228, 0.9897, 0.9533, 0.9097, 0.8759, 0.8554, 0.8554, 0.8746, 0.9674, 0.9586, 0.9493, 0.9614, 0.9589, 0.9638, 0.9621, 0.9289, 0.9202, 0.9221, 0.9214, 0.3404, 0.2405, 0.335, 0.3384, 0.31, 0.2994, 0.3038, 0.03154, 0.02325, 0.01701, 0.006589, 0.03718, 1.0, 1.0, 1.0, 1.0, 1.0, 1.0, 1.0, 1.0, 1.0, 1.0, 1.0, 1.0, 1.0, 1.0]): _vg.add([_i], _w, 'REPLACE')
_vg = ob_cylinder.vertex_groups.new(name='shoulder.L')
for _i, _w in zip([135, 136, 137, 138, 139, 140, 141, 142, 143, 144, 145, 146, 147, 148, 149, 150, 151, 152, 153, 154, 155, 156, 157, 158, 159, 160, 161, 162, 163, 164, 165, 166, 167, 168, 170, 171, 174, 175, 176, 177, 178, 179, 180, 181, 182, 183, 184, 185, 186, 187, 188, 189, 190, 231, 232, 233, 234, 235, 236, 237, 238, 239, 241, 242, 244, 335, 344, 354, 364, 381, 396, 398, 428, 429, 430, 431, 432, 433, 434, 435, 436, 437, 438, 439, 440, 441, 442, 443, 444, 445, 446, 447, 448, 449, 451, 454, 456, 457, 458, 459, 460, 461, 462, 463], [0.1591, 0.1803, 0.1544, 0.125, 0.05884, 0.07612, 0.02018, 0.6375, 0.652, 0.4848, 0.5597, 0.206, 0.1697, 0.07843, 0.7368, 0.7932, 0.867, 0.8109, 0.7364, 0.2064, 0.1817, 0.5915, 0.7515, 0.8485, 0.8633, 0.691, 0.1596, 0.1421, 0.7484, 0.7463, 0.205, 0.6491, 0.2892, 0.1035, 0.0356, 0.0261, 0.01755, 0.04264, 0.1904, 0.2826, 0.3031, 0.3247, 0.23, 0.08185, 0.1048, 0.5897, 0.4519, 0.5313, 0.2797, 0.1691, 0.1911, 0.5927, 0.5961, 0.1618, 0.06131, 0.278, 0.1471, 0.02744, 0.2028, 0.01813, 0.2344, 0.02151, 0.05096, 0.0009921, 0.08783, 0.01976, 0.04186, 0.01967, 0.04843, 0.01834, 0.02367, 0.04336, 0.03059, 0.1007, 0.09829, 0.05199, 0.0003395, 0.07895, 0.1141, 0.2449, 0.2394, 0.2728, 0.3067, 0.1078, 0.09084, 0.04502, 0.05895, 0.09513, 0.115, 0.1095, 0.1322, 0.1013, 0.06969, 0.000496, 0.04392, 0.01075, 0.02548, 0.183, 0.6641, 0.8371, 0.7137, 0.7723, 0.8577, 0.1619]): _vg.add([_i], _w, 'REPLACE')
_vg = ob_cylinder.vertex_groups.new(name='Arm.L')
for _i, _w in zip([135, 136, 137, 138, 142, 143, 144, 145, 146, 149, 150, 151, 152, 153, 157, 158, 163, 164, 166, 167, 183, 184, 185, 186, 187, 188, 189, 190, 199, 200, 201, 202, 203, 204, 205, 206, 207, 208, 209, 210, 211, 212, 213, 214, 215, 216, 217, 218, 219, 220, 221, 222, 223, 224, 225, 226, 227, 228, 229, 231, 232, 233, 234, 235, 236, 237, 238, 239, 240, 241, 242, 243, 244, 245, 246, 247, 248, 249, 250, 251, 252, 253, 254, 255, 256, 257, 258, 259, 260, 261, 262, 429, 433, 434, 435, 436, 437, 438, 449, 450, 451, 452, 453, 454, 455, 456, 458, 459, 460, 461, 462, 472, 473, 474, 475, 476, 477, 478, 479], [0.00688, 0.05587, 0.06824, 0.03322, 0.06111, 0.1758, 0.2864, 0.172, 0.03238, 0.03596, 0.1369, 0.1108, 0.1425, 0.03277, 0.01501, 0.00351, 0.05951, 0.1616, 0.1383, 0.03029, 0.3265, 0.4038, 0.3329, 0.6993, 0.825, 0.7968, 0.7729, 0.3432, 0.5078, 0.5085, 0.5065, 0.5068, 0.5078, 0.5087, 0.5091, 0.5057, 0.2678, 0.2334, 0.2544, 0.2678, 0.2626, 0.2543, 0.2459, 0.2137, 0.766, 0.7706, 0.7828, 0.7866, 0.8226, 0.7625, 0.806, 0.783, 0.0294, 0.01318, 0.006588, 0.02004, 0.03211, 0.003237, 0.007849, 0.8103, 1.0, 0.639, 0.8346, 0.9577, 0.8697, 0.9634, 0.7118, 0.9553, 0.9917, 0.9357, 0.9612, 0.9878, 0.8867, 0.9733, 0.9938, 0.9506, 0.9657, 0.9602, 0.9499, 0.9564, 0.959, 0.9607, 0.976, 0.1056, 0.1067, 0.09192, 0.09113, 0.076, 0.1101, 0.08877, 0.09338, 0.02963, 0.00253, 0.02111, 0.1209, 0.07952, 0.03191, 0.09081, 0.9556, 0.9721, 0.9228, 0.967, 0.9849, 0.9529, 0.9787, 0.948, 0.01798, 0.07125, 0.01639, 0.07597, 0.05718, 0.8565, 0.8859, 0.8716, 0.8579, 0.8635, 0.8709, 0.8737, 0.8993]): _vg.add([_i], _w, 'REPLACE')
_vg = ob_cylinder.vertex_groups.new(name='fArm.L')
for _i, _w in zip([191, 192, 193, 194, 195, 196, 197, 198, 199, 200, 201, 202, 203, 204, 205, 206, 207, 208, 209, 210, 211, 212, 213, 214, 215, 216, 217, 218, 219, 220, 221, 222, 223, 224, 225, 226, 227, 228, 229, 230, 247, 248, 249, 250, 251, 252, 253, 255, 256, 257, 258, 259, 260, 261, 262, 278, 279, 280, 281, 282, 283, 284, 285, 286, 287, 288, 289, 290, 291, 292, 293, 295, 311, 312, 313, 316, 317, 319, 320, 321, 322, 323, 324, 325, 326, 327, 328, 329, 330, 449, 450, 451, 452, 454, 455, 456, 464, 472, 473, 474, 475, 476, 477, 478, 479], [0.8245, 0.8522, 0.85, 0.846, 0.8742, 0.8934, 0.8162, 0.8559, 0.4908, 0.4905, 0.4929, 0.492, 0.4912, 0.4904, 0.4901, 0.4939, 0.729, 0.7648, 0.7437, 0.7296, 0.7344, 0.7438, 0.7522, 0.7851, 0.2338, 0.2288, 0.2158, 0.2126, 0.1771, 0.2365, 0.1937, 0.2158, 0.9419, 0.9567, 0.9592, 0.9486, 0.9436, 0.9613, 0.9588, 0.9665, 0.04151, 0.01769, 0.02071, 0.05162, 0.03689, 0.01553, 0.02352, 0.8878, 0.8862, 0.9034, 0.9039, 0.9203, 0.8821, 0.9062, 0.9017, 0.3044, 0.2504, 0.2703, 0.4901, 0.5087, 0.4936, 0.3546, 0.3088, 0.1152, 0.0759, 0.1049, 0.1715, 0.1534, 0.1266, 0.1405, 0.09713, 0.06551, 0.02925, 0.02394, 0.01452, 0.02479, 0.007235, 0.08424, 0.07282, 0.07046, 0.1309, 0.08447, 0.1297, 0.1139, 0.1132, 0.112, 0.1216, 0.1195, 0.1198, 0.02581, 0.01844, 0.007766, 0.01176, 0.02075, 0.008843, 0.01035, 0.03275, 0.139, 0.1057, 0.1183, 0.1427, 0.1329, 0.1157, 0.1181, 0.08856]): _vg.add([_i], _w, 'REPLACE')
_vg = ob_cylinder.vertex_groups.new(name='Hand.L')
for _i, _w in zip([191, 192, 193, 194, 195, 196, 197, 198, 278, 279, 280, 281, 282, 283, 284, 285, 286, 287, 288, 289, 290, 291, 292, 293, 294, 295, 296, 297, 298, 299, 300, 301, 302, 303, 304, 305, 306, 307, 308, 309, 310, 311, 312, 313, 314, 315, 316, 317, 318, 319, 320, 321, 322, 323, 324, 325, 326, 327, 328, 329, 330, 464, 465, 466, 467, 468, 469, 470, 471], [0.173, 0.1462, 0.1484, 0.1506, 0.1237, 0.1052, 0.1806, 0.1423, 0.6947, 0.7491, 0.7291, 0.5089, 0.4907, 0.5061, 0.6443, 0.6907, 0.8844, 0.9239, 0.895, 0.8282, 0.8464, 0.8733, 0.8591, 0.9027, 0.9772, 0.9345, 0.9768, 0.9847, 0.9961, 0.9924, 0.982, 0.9847, 0.9864, 0.9887, 0.9928, 0.9913, 0.9972, 0.9944, 0.9896, 0.9937, 0.9952, 0.9603, 0.9629, 0.9677, 0.9795, 0.9927, 0.9626, 0.9714, 0.9803, 0.9157, 0.9271, 0.9295, 0.8691, 0.9155, 0.8703, 0.8861, 0.8867, 0.888, 0.8784, 0.8805, 0.8801, 0.9616, 0.9848, 0.988, 0.9858, 0.9818, 0.9966, 0.9892, 0.9934]): _vg.add([_i], _w, 'REPLACE')
_vg = ob_cylinder.vertex_groups.new(name='shoulder.R')
_vg = ob_cylinder.vertex_groups.new(name='Arm.R')
_vg = ob_cylinder.vertex_groups.new(name='fArm.R')
_vg = ob_cylinder.vertex_groups.new(name='Hand.R')
_vg = ob_cylinder.vertex_groups.new(name='Thigh.L')
for _i, _w in zip([32, 33, 34, 35, 36, 37, 38, 39, 40, 41, 42, 43, 44, 45, 46, 47, 48, 49, 50, 51, 52, 53, 54, 55, 56, 57, 58, 59, 60, 61, 62, 63, 64, 65, 66, 67, 68, 69, 70, 71, 72, 73, 74, 75, 76, 77, 78, 79, 80, 81, 82, 83, 84, 85, 86, 87, 88, 89, 90, 91, 92, 93, 94, 95, 96, 97, 98, 99, 100, 101, 102, 103, 104, 105, 106, 107, 108, 109, 110, 111, 112, 113, 114, 115, 116, 117, 118, 119, 120, 121, 122, 123, 124, 125, 126, 127, 128, 129, 130, 131, 132, 133, 134, 135, 136, 137, 138, 139, 141, 146, 148, 168, 169, 170, 171, 172, 173, 174, 175, 428, 429, 430, 431, 432, 433, 434, 435, 436, 437, 438, 440, 441], [0.01942, 0.04505, 0.06927, 0.092, 0.09143, 0.0855, 0.07438, 0.02456, 0.23, 0.2903, 0.5268, 0.7989, 0.857, 0.8458, 0.7492, 0.3148, 0.7756, 0.7635, 0.8251, 0.9115, 0.9401, 0.9355, 0.9026, 0.7886, 0.9049, 0.8927, 0.9135, 0.9515, 0.9665, 0.9626, 0.9439, 0.9076, 0.9584, 0.9811, 0.9907, 0.9915, 0.9834, 0.9579, 0.9445, 0.9373, 0.9807, 0.9833, 0.9639, 0.9707, 0.9682, 0.9606, 0.9768, 0.9628, 0.8938, 0.9625, 0.9893, 0.988, 0.9503, 0.7736, 0.7259, 0.7453, 0.4527, 0.3767, 0.3635, 0.3822, 0.4063, 0.4937, 0.4808, 0.4915, 0.4922, 0.4408, 0.2766, 0.2073, 0.2258, 0.2537, 0.2288, 0.2423, 0.09224, 0.1876, 0.04272, 0.0, 0.0, 0.0, 0.01121, 0.0, 0.0, 0.0, 0.0, 0.0, 0.0, 0.0, 0.0, 0.0, 0.0, 0.0, 0.0009697, 4.132e-05, 0.002664, 0.0009886, 0.0, 0.0, 0.0, 0.03092, 0.0, 0.0002007, 0.0, 0.008397, 0.0, 0.0, 0.0, 0.0, 0.0, 0.0, 0.0, 0.005758, 0.0, 0.0, 0.0, 0.0, 0.0, 0.0, 0.01264, 0.0, 0.03361, 0.0, 0.0, 0.0, 0.0, 0.0, 0.0, 0.0, 0.0, 0.0, 0.000262, 0.0, 0.0, 0.0]): _vg.add([_i], _w, 'REPLACE')
_vg = ob_cylinder.vertex_groups.new(name='Leg.L')
for _i, _w in zip([0, 1, 2, 3, 4, 5, 6, 7, 8, 9, 10, 11, 12, 13, 14, 15, 16, 17, 18, 19, 20, 21, 22, 23, 24, 25, 26, 27, 28, 29, 30, 31, 32, 33, 34, 35, 36, 37, 38, 39, 40, 41, 42, 43, 44, 45, 46, 47, 48, 49, 50, 51, 52, 53, 54, 55, 56, 57, 58, 59, 60, 61, 62, 63, 74, 75, 77, 79, 263, 264, 265, 266, 268, 269, 270, 272, 273, 275], [0.8487, 0.9143, 0.8512, 0.9169, 0.891, 0.9388, 0.8705, 0.9341, 0.8551, 0.9333, 0.8714, 0.9453, 0.9366, 0.9714, 0.8729, 0.9339, 0.9485, 0.9494, 0.9618, 0.9628, 0.9658, 0.9736, 0.9837, 0.9635, 0.9753, 0.9727, 0.9771, 0.9771, 0.9802, 0.9841, 0.9862, 0.9802, 1.0, 1.0, 1.0, 0.9646, 1.0, 1.0, 1.0, 1.0, 1.0, 1.0, 1.0, 1.0, 1.0, 1.0, 1.0, 1.0, 0.2233, 0.2359, 0.5926, 0.5214, 0.5407, 0.5531, 0.5659, 0.2096, 0.2865, 0.2499, 0.2531, 0.24, 0.2109, 0.2138, 0.2449, 0.2803, 0.01542, 0.006178, 0.003298, 0.006448, 0.01428, 0.08404, 0.08588, 0.08023, 0.03623, 0.04852, 0.02963, 0.07349, 0.07324, 0.04036]): _vg.add([_i], _w, 'REPLACE')
_vg = ob_cylinder.vertex_groups.new(name='Foot.L')
for _i, _w in zip([0, 1, 2, 3, 4, 5, 6, 7, 8, 9, 10, 11, 12, 13, 14, 15, 16, 17, 18, 19, 20, 23, 263, 264, 265, 266, 267, 268, 269, 270, 271, 272, 273, 274, 275, 276, 277], [0.1503, 0.08384, 0.1477, 0.08081, 0.1082, 0.05931, 0.1288, 0.06374, 0.1443, 0.06498, 0.1282, 0.05346, 0.06316, 0.005435, 0.1264, 0.06463, 0.04712, 0.04358, 0.01945, 0.01614, 0.01157, 0.018, 0.9678, 0.9159, 0.914, 0.9197, 0.9943, 0.9569, 0.9507, 0.9602, 0.979, 0.9265, 0.9267, 0.9938, 0.9548, 0.9916, 0.9934]): _vg.add([_i], _w, 'REPLACE')
_vg = ob_cylinder.vertex_groups.new(name='Thigh.R')
for _i, _w in zip([88, 89, 90, 91, 92, 98, 99, 105, 106, 112, 113, 119, 120, 126, 127, 129, 134, 141, 148, 168, 172, 173, 431, 432, 441], [0.4527, 0.3767, 0.3635, 0.3822, 0.4063, 0.2766, 0.2073, 0.1876, 0.04272, 0.0, 0.0, 0.0, 0.0, 0.0, 0.0, 0.03092, 0.0, 0.0, 0.0, 0.0, 0.0, 0.01264, 0.0, 0.0, 0.0]): _vg.add([_i], _w, 'REPLACE')
_vg = ob_cylinder.vertex_groups.new(name='Leg.R')
_vg = ob_cylinder.vertex_groups.new(name='Foot.R')
_m = ob_cylinder.modifiers.new('Mirror', 'MIRROR')
_m = ob_cylinder.modifiers.new('Armature', 'ARMATURE')
_m = ob_cylinder.modifiers.new('Armature.001', 'ARMATURE')
_m.object = ob_armature

# ---- collection membership
col_collection_1.objects.link(ob_armature)
col_collection_1.objects.link(ob_cylinder)

# ---- scene / render settings (as saved in the file)
scene.frame_start = 1; scene.frame_end = 250; scene.frame_set(4)
scene.render.engine = 'BLENDER_EEVEE_NEXT'
scene.render.resolution_percentage = 50
scene.render.dither_intensity = 0.0
scene.cycles.use_denoising = False
scene.cycles.samples = 128
scene.cycles.sampling_pattern = 'TABULATED_SOBOL'
scene.cycles.light_sampling_threshold = 0.0
scene.cycles.use_adaptive_sampling = False
scene.cycles.use_light_tree = False
scene.cycles.blur_glossy = 0.0
scene.cycles.sample_clamp_indirect = 0.0
scene.view_settings.view_transform = 'Standard'
bpy.context.view_layer.update()

# ---- added for rendering (the .blend has no active camera and no usable light): camera, sun
cam_auto = bpy.data.cameras.new('AutoCamera')
cam_auto.lens = 50.0
cam_auto.sensor_width = 36.0
cam_auto.clip_end = 1000.0
ob_auto_camera = bpy.data.objects.new('AutoCamera', cam_auto)
scene.collection.objects.link(ob_auto_camera)
ob_auto_camera.location = (2.58183, -3.10735, 2.99846)
ob_auto_camera.rotation_euler = (1.09748, -7.21219e-08, 0.694738)
scene.camera = ob_auto_camera
light_auto_sun = bpy.data.lights.new('AutoSun', 'SUN')
light_auto_sun.energy = 3.0
light_auto_sun.angle = 0.0523599
ob_auto_sun = bpy.data.objects.new('AutoSun', light_auto_sun)
scene.collection.objects.link(ob_auto_sun)
ob_auto_sun.rotation_euler = (0.872665, 0.174533, 0.523599)
bpy.context.view_layer.update()
